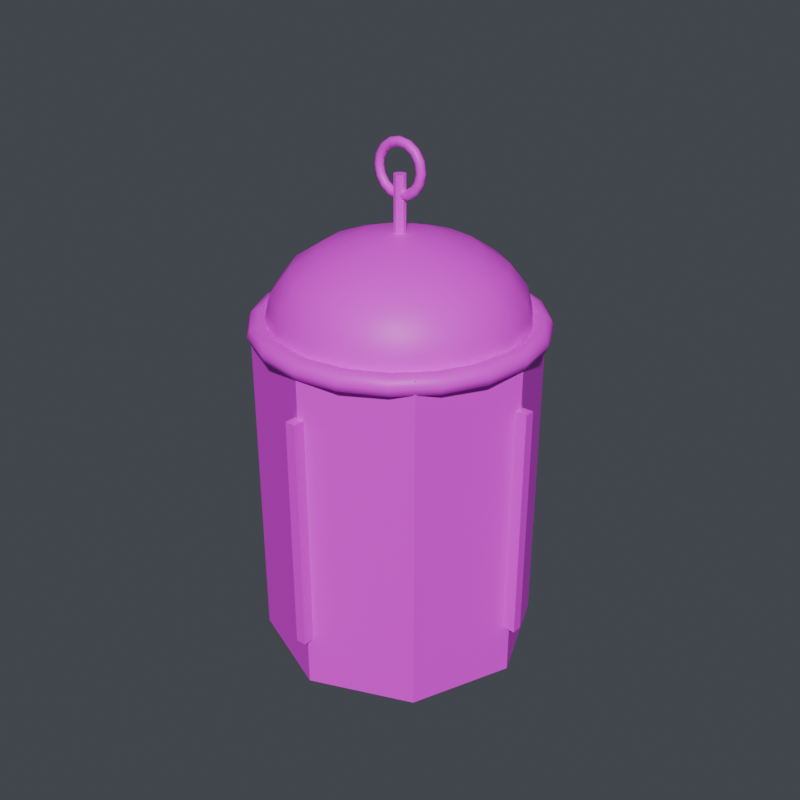 # Source: emp_grenade.blend  (saved by Blender 5.1.30; exported with 4.5.12 LTS)
import bpy
from mathutils import Matrix  # noqa: F401  (used for matrix-valued properties, if any)

bpy.ops.wm.read_factory_settings(use_empty=True)
scene = bpy.context.scene
scene.name = 'Scene'

# ---- collections
col_collection = bpy.data.collections.new('Collection'); scene.collection.children.link(col_collection)

# ---- images (referenced by path relative to the original .blend; pixels are not part of the script)
import os
ASSET_DIR = os.environ.get("B2B_ASSET_DIR", "")  # directory of the original .blend (textures are referenced by path, not embedded)
HERE = os.path.dirname(os.path.abspath(__file__))  # packed textures are extracted next to this script under _unpacked/

def load_image(name, relpath, width, height, colorspace="sRGB"):
    """Load a texture the original file referenced (path relative to the .blend, or extracted next to this script)."""
    p = next((c for c in (os.path.join(HERE, relpath), os.path.join(ASSET_DIR, relpath)) if relpath and os.path.exists(c)), "")
    if p:
        img = bpy.data.images.load(p, check_existing=True)
        img.name = name
    else:  # same state as the original file: an image datablock whose file is absent (Cycles renders it pink)
        img = bpy.data.images.new(name, width, height)
        img.source = "FILE"
        img.filepath = "//" + (relpath or name)
    img.colorspace_settings.name = colorspace
    return img
img_emp_body_color_png = load_image('emp_body_color.png', 'emp_body_color.png', 1024, 1024, 'sRGB')
img_emp_glow_color_png = load_image('emp_glow_color.png', 'emp_glow_color.png', 1024, 1024, 'sRGB')
img_grenade_pin_color_png = load_image('grenade_pin_color.png', 'grenade_pin_color.png', 1024, 1024, 'sRGB')

# ---- materials (node trees are filled in below, after node groups)
mat_emp_body = bpy.data.materials.new('Emp_Body')
mat_emp_glow = bpy.data.materials.new('Emp_Glow')
mat_grenade_pin = bpy.data.materials.new('Grenade_Pin')

# ---- material node trees
mat_emp_body.use_nodes = True; mat_emp_body.node_tree.nodes.clear()
_N = mat_emp_body.node_tree.nodes; _L = mat_emp_body.node_tree.links
n0 = _N.new('ShaderNodeBsdfPrincipled'); n0.name = 'Principled BSDF'; n0.location = (-200, 100)
n1 = _N.new('ShaderNodeOutputMaterial'); n1.name = 'Material Output'; n1.location = (200, 100)
n2 = _N.new('ShaderNodeTexImage'); n2.name = 'SBox_TextureColor'; n2.location = (-620, 260)
n2.label = 'S&Box Color Texture'
n2.image = img_emp_body_color_png
_L.new(n0.outputs[0], n1.inputs[0])
_L.new(n2.outputs[0], n0.inputs[0])
n1.is_active_output = True
mat_emp_glow.use_nodes = True; mat_emp_glow.node_tree.nodes.clear()
_N = mat_emp_glow.node_tree.nodes; _L = mat_emp_glow.node_tree.links
n0 = _N.new('ShaderNodeBsdfPrincipled'); n0.name = 'Principled BSDF'; n0.location = (-200, 100)
n1 = _N.new('ShaderNodeOutputMaterial'); n1.name = 'Material Output'; n1.location = (200, 100)
n2 = _N.new('ShaderNodeTexImage'); n2.name = 'SBox_TextureColor'; n2.location = (-620, 260)
n2.label = 'S&Box Color Texture'
n2.image = img_emp_glow_color_png
_L.new(n0.outputs[0], n1.inputs[0])
_L.new(n2.outputs[0], n0.inputs[0])
n1.is_active_output = True
mat_grenade_pin.use_nodes = True; mat_grenade_pin.node_tree.nodes.clear()
_N = mat_grenade_pin.node_tree.nodes; _L = mat_grenade_pin.node_tree.links
n0 = _N.new('ShaderNodeBsdfPrincipled'); n0.name = 'Principled BSDF'; n0.location = (-200, 100)
n1 = _N.new('ShaderNodeOutputMaterial'); n1.name = 'Material Output'; n1.location = (200, 100)
n2 = _N.new('ShaderNodeTexImage'); n2.name = 'SBox_TextureColor'; n2.location = (-620, 260)
n2.label = 'S&Box Color Texture'
n2.image = img_grenade_pin_color_png
_L.new(n0.outputs[0], n1.inputs[0])
_L.new(n2.outputs[0], n0.inputs[0])
n1.is_active_output = True

# ---- world
world_world = bpy.data.worlds.new('World'); scene.world = world_world
world_world.use_nodes = True; world_world.node_tree.nodes.clear()
_N = world_world.node_tree.nodes; _L = world_world.node_tree.links
n0 = _N.new('ShaderNodeOutputWorld'); n0.name = 'World Output'; n0.location = (200, 100)
n1 = _N.new('ShaderNodeBackground'); n1.name = 'Background'; n1.location = (-200, 100)
n1.inputs[0].default_value = (0.14, 0.15, 0.18, 1.0)
n1.inputs[1].default_value = 0.45
_L.new(n1.outputs[0], n0.inputs[0])
n0.is_active_output = True
world_world.color = (0.05088, 0.05088, 0.05088)
world_world.sun_shadow_jitter_overblur = 0.0

# ---- meshes
me_cylinder = bpy.data.meshes.new('Cylinder')
me_cylinder.from_pydata([(0.0, 1.05, -1.3), (0.0, 1.05, 1.3), (0.7425, 0.7425, -1.3), (0.7425, 0.7425, 1.3), (1.05, 0.0, -1.3), (1.05, 0.0, 1.3), (0.7425, -0.7425, -1.3), (0.7425, -0.7425, 1.3), (0.0, -1.05, -1.3), (0.0, -1.05, 1.3), (-0.7425, -0.7425, -1.3), (-0.7425, -0.7425, 1.3), (-1.05, 0.0, -1.3), (-1.05, 0.0, 1.3), (-0.7425, 0.7425, -1.3), (-0.7425, 0.7425, 1.3)], [], [(0, 1, 3, 2), (2, 3, 5, 4), (4, 5, 7, 6), (6, 7, 9, 8), (8, 9, 11, 10), (10, 11, 13, 12), (3, 1, 15, 13, 11, 9, 7, 5), (12, 13, 15, 14), (14, 15, 1, 0), (0, 2, 4, 6, 8, 10, 12, 14)])
_uv = me_cylinder.uv_layers.new(name='UVMap')
_uv.uv.foreach_set('vector', [1.0, 0.5, 1.0, 1.0, 0.875, 1.0, 0.875, 0.5, 0.875, 0.5, 0.875, 1.0, 0.75, 1.0, 0.75, 0.5, 0.75, 0.5, 0.75, 1.0, 0.625, 1.0, 0.625, 0.5, 0.625, 0.5, 0.625, 1.0, 0.5, 1.0, 0.5, 0.5, 0.5, 0.5, 0.5, 1.0, 0.375, 1.0, 0.375, 0.5, 0.375, 0.5, 0.375, 1.0, 0.25, 1.0, 0.25, 0.5, 0.4197, 0.4197, 0.25, 0.49, 0.08029, 0.4197, 0.01, 0.25, 0.08029, 0.08029, 0.25, 0.01, 0.4197, 0.08029, 0.49, 0.25, 0.25, 0.5, 0.25, 1.0, 0.125, 1.0, 0.125, 0.5, 0.125, 0.5, 0.125, 1.0, 0.0, 1.0, 0.0, 0.5, 0.75, 0.49, 0.9197, 0.4197, 0.99, 0.25, 0.9197, 0.08029, 0.75, 0.01, 0.5803, 0.08029, 0.51, 0.25, 0.5803, 0.4197])
me_cylinder.materials.append(mat_emp_body)
me_cylinder.update()
me_sphere = bpy.data.meshes.new('Sphere')
me_sphere.from_pydata([(0.0, 0.0, 0.6175), (0.0, 0.7686, 0.363), (0.0, 0.95, 0.0), (0.0, 0.7686, -0.363), (0.0, 0.2936, -0.5873), (0.0, 0.0, -0.6175), (0.1123, 0.2712, 0.5873), (0.2137, 0.5159, 0.4996), (0.2941, 0.7101, 0.363), (0.3458, 0.8347, 0.1908), (0.3635, 0.8777, 0.0), (0.3458, 0.8347, -0.1908), (0.2941, 0.7101, -0.363), (0.2137, 0.5159, -0.4996), (0.1123, 0.2712, -0.5873), (0.2076, 0.2076, 0.5873), (0.3948, 0.3948, 0.4996), (0.5435, 0.5435, 0.363), (0.6389, 0.6389, 0.1908), (0.6718, 0.6718, 0.0), (0.6389, 0.6389, -0.1908), (0.5435, 0.5435, -0.363), (0.3948, 0.3948, -0.4996), (0.2076, 0.2076, -0.5873), (0.2712, 0.1123, 0.5873), (0.5159, 0.2137, 0.4996), (0.7101, 0.2941, 0.363), (0.8347, 0.3458, 0.1908), (0.8777, 0.3635, 0.0), (0.8347, 0.3458, -0.1908), (0.7101, 0.2941, -0.363), (0.5159, 0.2137, -0.4996), (0.2712, 0.1123, -0.5873), (0.2936, -4.47e-08, 0.5873), (0.5584, -7.451e-08, 0.4996), (0.7686, -8.941e-08, 0.363), (0.9035, -2.98e-08, 0.1908), (0.95, -1.49e-07, 0.0), (0.9035, -2.98e-08, -0.1908), (0.7686, -8.941e-08, -0.363), (0.5584, -7.451e-08, -0.4996), (0.2936, -4.47e-08, -0.5873), (0.2712, -0.1123, 0.5873), (0.5159, -0.2137, 0.4996), (0.7101, -0.2941, 0.363), (0.8347, -0.3458, 0.1908), (0.8777, -0.3635, 0.0), (0.8347, -0.3458, -0.1908), (0.7101, -0.2941, -0.363), (0.5159, -0.2137, -0.4996), (0.2712, -0.1123, -0.5873), (0.2076, -0.2076, 0.5873), (0.3948, -0.3948, 0.4996), (0.5435, -0.5435, 0.363), (0.6389, -0.6389, 0.1908), (0.6718, -0.6718, 0.0), (0.6389, -0.6389, -0.1908), (0.5435, -0.5435, -0.363), (0.3948, -0.3948, -0.4996), (0.2076, -0.2076, -0.5873), (0.1123, -0.2712, 0.5873), (0.2137, -0.5159, 0.4996), (0.2941, -0.7101, 0.363), (0.3458, -0.8347, 0.1908), (0.3635, -0.8777, 0.0), (0.3458, -0.8347, -0.1908), (0.2941, -0.7101, -0.363), (0.2137, -0.5159, -0.4996), (0.1123, -0.2712, -0.5873), (-1.043e-07, -0.2936, 0.5873), (-1.043e-07, -0.5584, 0.4996), (-2.086e-07, -0.7686, 0.363), (-2.98e-08, -0.9035, 0.1908), (-2.682e-07, -0.95, 0.0), (-2.98e-08, -0.9035, -0.1908), (-2.086e-07, -0.7686, -0.363), (-1.043e-07, -0.5584, -0.4996), (-1.043e-07, -0.2936, -0.5873), (-0.1123, -0.2712, 0.5873), (-0.2137, -0.5159, 0.4996), (-0.2941, -0.7101, 0.363), (-0.3458, -0.8347, 0.1908), (-0.3635, -0.8777, 0.0), (-0.3458, -0.8347, -0.1908), (-0.2941, -0.7101, -0.363), (-0.2137, -0.5159, -0.4996), (-0.1123, -0.2712, -0.5873), (-0.2076, -0.2076, 0.5873), (-0.3948, -0.3948, 0.4996), (-0.5435, -0.5435, 0.363), (-0.6389, -0.6389, 0.1908), (-0.6718, -0.6718, 0.0), (-0.6389, -0.6389, -0.1908), (-0.5435, -0.5435, -0.363), (-0.3948, -0.3948, -0.4996), (-0.2076, -0.2076, -0.5873), (-0.2712, -0.1123, 0.5873), (-0.5159, -0.2137, 0.4996), (-0.7101, -0.2941, 0.363), (-0.8347, -0.3458, 0.1908), (-0.8777, -0.3635, 0.0), (-0.8347, -0.3458, -0.1908), (-0.7101, -0.2941, -0.363), (-0.5159, -0.2137, -0.4996), (-0.2712, -0.1123, -0.5873), (-0.2936, 1.49e-07, 0.5873), (-0.5584, 1.639e-07, 0.4996), (-0.7686, 2.682e-07, 0.363), (-0.9035, 2.98e-08, 0.1908), (-0.95, 3.874e-07, 0.0), (-0.9035, 2.98e-08, -0.1908), (-0.7686, 2.682e-07, -0.363), (-0.5584, 1.639e-07, -0.4996), (-0.2936, 1.49e-07, -0.5873), (-0.2712, 0.1123, 0.5873), (-0.5159, 0.2137, 0.4996), (-0.7101, 0.2941, 0.363), (-0.8347, 0.3458, 0.1908), (-0.8777, 0.3635, 0.0), (-0.8347, 0.3458, -0.1908), (-0.7101, 0.2941, -0.363), (-0.5159, 0.2137, -0.4996), (-0.2712, 0.1123, -0.5873), (-0.2076, 0.2076, 0.5873), (-0.3948, 0.3948, 0.4996), (-0.5435, 0.5435, 0.363), (-0.6389, 0.6389, 0.1908), (-0.6718, 0.6718, 0.0), (-0.6389, 0.6389, -0.1908), (-0.5435, 0.5435, -0.363), (-0.3948, 0.3948, -0.4996), (-0.2076, 0.2076, -0.5873), (-0.1123, 0.2712, 0.5873), (-0.2137, 0.5159, 0.4996), (-0.2941, 0.7101, 0.363), (-0.3458, 0.8347, 0.1908), (-0.3635, 0.8777, 0.0), (-0.3458, 0.8347, -0.1908), (-0.2941, 0.7101, -0.363), (-0.2137, 0.5159, -0.4996), (-0.1123, 0.2712, -0.5873), (2.086e-07, 0.2936, 0.5873), (2.235e-07, 0.5584, 0.4996), (2.98e-08, 0.9035, 0.1908), (2.98e-08, 0.9035, -0.1908), (2.235e-07, 0.5584, -0.4996)], [], [(142, 141, 6, 7), (4, 145, 13, 14), (144, 2, 10, 11), (1, 142, 7, 8), (5, 4, 14), (3, 144, 11, 12), (143, 1, 8, 9), (141, 0, 6), (145, 3, 12, 13), (2, 143, 9, 10), (7, 6, 15, 16), (14, 13, 22, 23), (11, 10, 19, 20), (8, 7, 16, 17), (5, 14, 23), (12, 11, 20, 21), (9, 8, 17, 18), (6, 0, 15), (13, 12, 21, 22), (10, 9, 18, 19), (19, 18, 27, 28), (16, 15, 24, 25), (23, 22, 31, 32), (20, 19, 28, 29), (17, 16, 25, 26), (5, 23, 32), (21, 20, 29, 30), (18, 17, 26, 27), (15, 0, 24), (22, 21, 30, 31), (24, 0, 33), (31, 30, 39, 40), (28, 27, 36, 37), (25, 24, 33, 34), (32, 31, 40, 41), (29, 28, 37, 38), (26, 25, 34, 35), (5, 32, 41), (30, 29, 38, 39), (27, 26, 35, 36), (39, 38, 47, 48), (36, 35, 44, 45), (33, 0, 42), (40, 39, 48, 49), (37, 36, 45, 46), (34, 33, 42, 43), (41, 40, 49, 50), (38, 37, 46, 47), (35, 34, 43, 44), (5, 41, 50), (44, 43, 52, 53), (5, 50, 59), (48, 47, 56, 57), (45, 44, 53, 54), (42, 0, 51), (49, 48, 57, 58), (46, 45, 54, 55), (43, 42, 51, 52), (50, 49, 58, 59), (47, 46, 55, 56), (56, 55, 64, 65), (53, 52, 61, 62), (5, 59, 68), (57, 56, 65, 66), (54, 53, 62, 63), (51, 0, 60), (58, 57, 66, 67), (55, 54, 63, 64), (52, 51, 60, 61), (59, 58, 67, 68), (61, 60, 69, 70), (68, 67, 76, 77), (65, 64, 73, 74), (62, 61, 70, 71), (5, 68, 77), (66, 65, 74, 75), (63, 62, 71, 72), (60, 0, 69), (67, 66, 75, 76), (64, 63, 72, 73), (76, 75, 84, 85), (73, 72, 81, 82), (70, 69, 78, 79), (77, 76, 85, 86), (74, 73, 82, 83), (71, 70, 79, 80), (5, 77, 86), (75, 74, 83, 84), (72, 71, 80, 81), (69, 0, 78), (81, 80, 89, 90), (78, 0, 87), (85, 84, 93, 94), (82, 81, 90, 91), (79, 78, 87, 88), (86, 85, 94, 95), (83, 82, 91, 92), (80, 79, 88, 89), (5, 86, 95), (84, 83, 92, 93), (93, 92, 101, 102), (90, 89, 98, 99), (87, 0, 96), (94, 93, 102, 103), (91, 90, 99, 100), (88, 87, 96, 97), (95, 94, 103, 104), (92, 91, 100, 101), (89, 88, 97, 98), (5, 95, 104), (98, 97, 106, 107), (5, 104, 113), (102, 101, 110, 111), (99, 98, 107, 108), (96, 0, 105), (103, 102, 111, 112), (100, 99, 108, 109), (97, 96, 105, 106), (104, 103, 112, 113), (101, 100, 109, 110), (113, 112, 121, 122), (110, 109, 118, 119), (107, 106, 115, 116), (5, 113, 122), (111, 110, 119, 120), (108, 107, 116, 117), (105, 0, 114), (112, 111, 120, 121), (109, 108, 117, 118), (106, 105, 114, 115), (118, 117, 126, 127), (115, 114, 123, 124), (122, 121, 130, 131), (119, 118, 127, 128), (116, 115, 124, 125), (5, 122, 131), (120, 119, 128, 129), (117, 116, 125, 126), (114, 0, 123), (121, 120, 129, 130), (123, 0, 132), (130, 129, 138, 139), (127, 126, 135, 136), (124, 123, 132, 133), (131, 130, 139, 140), (128, 127, 136, 137), (125, 124, 133, 134), (5, 131, 140), (129, 128, 137, 138), (126, 125, 134, 135), (135, 134, 1, 143), (132, 0, 141), (139, 138, 3, 145), (136, 135, 143, 2), (133, 132, 141, 142), (140, 139, 145, 4), (137, 136, 2, 144), (134, 133, 142, 1), (5, 140, 4), (138, 137, 144, 3)])
me_sphere.polygons.foreach_set('use_smooth', [True] * 160)
_uv = me_sphere.uv_layers.new(name='UVMap')
_uv.uv.foreach_set('vector', [0.75, 0.8, 0.75, 0.9, 0.6875, 0.9, 0.6875, 0.8, 0.75, 0.1, 0.75, 0.2, 0.6875, 0.2, 0.6875, 0.1, 0.75, 0.4, 0.75, 0.5, 0.6875, 0.5, 0.6875, 0.4, 0.75, 0.7, 0.75, 0.8, 0.6875, 0.8, 0.6875, 0.7, 0.7188, 0.0, 0.75, 0.1, 0.6875, 0.1, 0.75, 0.3, 0.75, 0.4, 0.6875, 0.4, 0.6875, 0.3, 0.75, 0.6, 0.75, 0.7, 0.6875, 0.7, 0.6875, 0.6, 0.75, 0.9, 0.7187, 1.0, 0.6875, 0.9, 0.75, 0.2, 0.75, 0.3, 0.6875, 0.3, 0.6875, 0.2, 0.75, 0.5, 0.75, 0.6, 0.6875, 0.6, 0.6875, 0.5, 0.6875, 0.8, 0.6875, 0.9, 0.625, 0.9, 0.625, 0.8, 0.6875, 0.1, 0.6875, 0.2, 0.625, 0.2, 0.625, 0.1, 0.6875, 0.4, 0.6875, 0.5, 0.625, 0.5, 0.625, 0.4, 0.6875, 0.7, 0.6875, 0.8, 0.625, 0.8, 0.625, 0.7, 0.6562, 0.0, 0.6875, 0.1, 0.625, 0.1, 0.6875, 0.3, 0.6875, 0.4, 0.625, 0.4, 0.625, 0.3, 0.6875, 0.6, 0.6875, 0.7, 0.625, 0.7, 0.625, 0.6, 0.6875, 0.9, 0.6562, 1.0, 0.625, 0.9, 0.6875, 0.2, 0.6875, 0.3, 0.625, 0.3, 0.625, 0.2, 0.6875, 0.5, 0.6875, 0.6, 0.625, 0.6, 0.625, 0.5, 0.625, 0.5, 0.625, 0.6, 0.5625, 0.6, 0.5625, 0.5, 0.625, 0.8, 0.625, 0.9, 0.5625, 0.9, 0.5625, 0.8, 0.625, 0.1, 0.625, 0.2, 0.5625, 0.2, 0.5625, 0.1, 0.625, 0.4, 0.625, 0.5, 0.5625, 0.5, 0.5625, 0.4, 0.625, 0.7, 0.625, 0.8, 0.5625, 0.8, 0.5625, 0.7, 0.5938, 0.0, 0.625, 0.1, 0.5625, 0.1, 0.625, 0.3, 0.625, 0.4, 0.5625, 0.4, 0.5625, 0.3, 0.625, 0.6, 0.625, 0.7, 0.5625, 0.7, 0.5625, 0.6, 0.625, 0.9, 0.5938, 1.0, 0.5625, 0.9, 0.625, 0.2, 0.625, 0.3, 0.5625, 0.3, 0.5625, 0.2, 0.5625, 0.9, 0.5312, 1.0, 0.5, 0.9, 0.5625, 0.2, 0.5625, 0.3, 0.5, 0.3, 0.5, 0.2, 0.5625, 0.5, 0.5625, 0.6, 0.5, 0.6, 0.5, 0.5, 0.5625, 0.8, 0.5625, 0.9, 0.5, 0.9, 0.5, 0.8, 0.5625, 0.1, 0.5625, 0.2, 0.5, 0.2, 0.5, 0.1, 0.5625, 0.4, 0.5625, 0.5, 0.5, 0.5, 0.5, 0.4, 0.5625, 0.7, 0.5625, 0.8, 0.5, 0.8, 0.5, 0.7, 0.5312, 0.0, 0.5625, 0.1, 0.5, 0.1, 0.5625, 0.3, 0.5625, 0.4, 0.5, 0.4, 0.5, 0.3, 0.5625, 0.6, 0.5625, 0.7, 0.5, 0.7, 0.5, 0.6, 0.5, 0.3, 0.5, 0.4, 0.4375, 0.4, 0.4375, 0.3, 0.5, 0.6, 0.5, 0.7, 0.4375, 0.7, 0.4375, 0.6, 0.5, 0.9, 0.4687, 1.0, 0.4375, 0.9, 0.5, 0.2, 0.5, 0.3, 0.4375, 0.3, 0.4375, 0.2, 0.5, 0.5, 0.5, 0.6, 0.4375, 0.6, 0.4375, 0.5, 0.5, 0.8, 0.5, 0.9, 0.4375, 0.9, 0.4375, 0.8, 0.5, 0.1, 0.5, 0.2, 0.4375, 0.2, 0.4375, 0.1, 0.5, 0.4, 0.5, 0.5, 0.4375, 0.5, 0.4375, 0.4, 0.5, 0.7, 0.5, 0.8, 0.4375, 0.8, 0.4375, 0.7, 0.4687, 0.0, 0.5, 0.1, 0.4375, 0.1, 0.4375, 0.7, 0.4375, 0.8, 0.375, 0.8, 0.375, 0.7, 0.4062, 0.0, 0.4375, 0.1, 0.375, 0.1, 0.4375, 0.3, 0.4375, 0.4, 0.375, 0.4, 0.375, 0.3, 0.4375, 0.6, 0.4375, 0.7, 0.375, 0.7, 0.375, 0.6, 0.4375, 0.9, 0.4062, 1.0, 0.375, 0.9, 0.4375, 0.2, 0.4375, 0.3, 0.375, 0.3, 0.375, 0.2, 0.4375, 0.5, 0.4375, 0.6, 0.375, 0.6, 0.375, 0.5, 0.4375, 0.8, 0.4375, 0.9, 0.375, 0.9, 0.375, 0.8, 0.4375, 0.1, 0.4375, 0.2, 0.375, 0.2, 0.375, 0.1, 0.4375, 0.4, 0.4375, 0.5, 0.375, 0.5, 0.375, 0.4, 0.375, 0.4, 0.375, 0.5, 0.3125, 0.5, 0.3125, 0.4, 0.375, 0.7, 0.375, 0.8, 0.3125, 0.8, 0.3125, 0.7, 0.3437, 0.0, 0.375, 0.1, 0.3125, 0.1, 0.375, 0.3, 0.375, 0.4, 0.3125, 0.4, 0.3125, 0.3, 0.375, 0.6, 0.375, 0.7, 0.3125, 0.7, 0.3125, 0.6, 0.375, 0.9, 0.3437, 1.0, 0.3125, 0.9, 0.375, 0.2, 0.375, 0.3, 0.3125, 0.3, 0.3125, 0.2, 0.375, 0.5, 0.375, 0.6, 0.3125, 0.6, 0.3125, 0.5, 0.375, 0.8, 0.375, 0.9, 0.3125, 0.9, 0.3125, 0.8, 0.375, 0.1, 0.375, 0.2, 0.3125, 0.2, 0.3125, 0.1, 0.3125, 0.8, 0.3125, 0.9, 0.25, 0.9, 0.25, 0.8, 0.3125, 0.1, 0.3125, 0.2, 0.25, 0.2, 0.25, 0.1, 0.3125, 0.4, 0.3125, 0.5, 0.25, 0.5, 0.25, 0.4, 0.3125, 0.7, 0.3125, 0.8, 0.25, 0.8, 0.25, 0.7, 0.2812, 0.0, 0.3125, 0.1, 0.25, 0.1, 0.3125, 0.3, 0.3125, 0.4, 0.25, 0.4, 0.25, 0.3, 0.3125, 0.6, 0.3125, 0.7, 0.25, 0.7, 0.25, 0.6, 0.3125, 0.9, 0.2812, 1.0, 0.25, 0.9, 0.3125, 0.2, 0.3125, 0.3, 0.25, 0.3, 0.25, 0.2, 0.3125, 0.5, 0.3125, 0.6, 0.25, 0.6, 0.25, 0.5, 0.25, 0.2, 0.25, 0.3, 0.1875, 0.3, 0.1875, 0.2, 0.25, 0.5, 0.25, 0.6, 0.1875, 0.6, 0.1875, 0.5, 0.25, 0.8, 0.25, 0.9, 0.1875, 0.9, 0.1875, 0.8, 0.25, 0.1, 0.25, 0.2, 0.1875, 0.2, 0.1875, 0.1, 0.25, 0.4, 0.25, 0.5, 0.1875, 0.5, 0.1875, 0.4, 0.25, 0.7, 0.25, 0.8, 0.1875, 0.8, 0.1875, 0.7, 0.2187, 0.0, 0.25, 0.1, 0.1875, 0.1, 0.25, 0.3, 0.25, 0.4, 0.1875, 0.4, 0.1875, 0.3, 0.25, 0.6, 0.25, 0.7, 0.1875, 0.7, 0.1875, 0.6, 0.25, 0.9, 0.2187, 1.0, 0.1875, 0.9, 0.1875, 0.6, 0.1875, 0.7, 0.125, 0.7, 0.125, 0.6, 0.1875, 0.9, 0.1562, 1.0, 0.125, 0.9, 0.1875, 0.2, 0.1875, 0.3, 0.125, 0.3, 0.125, 0.2, 0.1875, 0.5, 0.1875, 0.6, 0.125, 0.6, 0.125, 0.5, 0.1875, 0.8, 0.1875, 0.9, 0.125, 0.9, 0.125, 0.8, 0.1875, 0.1, 0.1875, 0.2, 0.125, 0.2, 0.125, 0.1, 0.1875, 0.4, 0.1875, 0.5, 0.125, 0.5, 0.125, 0.4, 0.1875, 0.7, 0.1875, 0.8, 0.125, 0.8, 0.125, 0.7, 0.1562, 0.0, 0.1875, 0.1, 0.125, 0.1, 0.1875, 0.3, 0.1875, 0.4, 0.125, 0.4, 0.125, 0.3, 0.125, 0.3, 0.125, 0.4, 0.0625, 0.4, 0.0625, 0.3, 0.125, 0.6, 0.125, 0.7, 0.0625, 0.7, 0.0625, 0.6, 0.125, 0.9, 0.09375, 1.0, 0.0625, 0.9, 0.125, 0.2, 0.125, 0.3, 0.0625, 0.3, 0.0625, 0.2, 0.125, 0.5, 0.125, 0.6, 0.0625, 0.6, 0.0625, 0.5, 0.125, 0.8, 0.125, 0.9, 0.0625, 0.9, 0.0625, 0.8, 0.125, 0.1, 0.125, 0.2, 0.0625, 0.2, 0.0625, 0.1, 0.125, 0.4, 0.125, 0.5, 0.0625, 0.5, 0.0625, 0.4, 0.125, 0.7, 0.125, 0.8, 0.0625, 0.8, 0.0625, 0.7, 0.09375, 0.0, 0.125, 0.1, 0.0625, 0.1, 0.0625, 0.7, 0.0625, 0.8, 0.0, 0.8, 0.0, 0.7, 0.03125, 0.0, 0.0625, 0.1, 0.0, 0.1, 0.0625, 0.3, 0.0625, 0.4, 0.0, 0.4, 0.0, 0.3, 0.0625, 0.6, 0.0625, 0.7, 0.0, 0.7, 0.0, 0.6, 0.0625, 0.9, 0.03125, 1.0, 0.0, 0.9, 0.0625, 0.2, 0.0625, 0.3, 0.0, 0.3, 0.0, 0.2, 0.0625, 0.5, 0.0625, 0.6, 0.0, 0.6, 0.0, 0.5, 0.0625, 0.8, 0.0625, 0.9, 0.0, 0.9, 0.0, 0.8, 0.0625, 0.1, 0.0625, 0.2, 0.0, 0.2, 0.0, 0.1, 0.0625, 0.4, 0.0625, 0.5, 0.0, 0.5, 0.0, 0.4, 1.0, 0.1, 1.0, 0.2, 0.9375, 0.2, 0.9375, 0.1, 1.0, 0.4, 1.0, 0.5, 0.9375, 0.5, 0.9375, 0.4, 1.0, 0.7, 1.0, 0.8, 0.9375, 0.8, 0.9375, 0.7, 0.9687, 0.0, 1.0, 0.1, 0.9375, 0.1, 1.0, 0.3, 1.0, 0.4, 0.9375, 0.4, 0.9375, 0.3, 1.0, 0.6, 1.0, 0.7, 0.9375, 0.7, 0.9375, 0.6, 1.0, 0.9, 0.9687, 1.0, 0.9375, 0.9, 1.0, 0.2, 1.0, 0.3, 0.9375, 0.3, 0.9375, 0.2, 1.0, 0.5, 1.0, 0.6, 0.9375, 0.6, 0.9375, 0.5, 1.0, 0.8, 1.0, 0.9, 0.9375, 0.9, 0.9375, 0.8, 0.9375, 0.5, 0.9375, 0.6, 0.875, 0.6, 0.875, 0.5, 0.9375, 0.8, 0.9375, 0.9, 0.875, 0.9, 0.875, 0.8, 0.9375, 0.1, 0.9375, 0.2, 0.875, 0.2, 0.875, 0.1, 0.9375, 0.4, 0.9375, 0.5, 0.875, 0.5, 0.875, 0.4, 0.9375, 0.7, 0.9375, 0.8, 0.875, 0.8, 0.875, 0.7, 0.9062, 0.0, 0.9375, 0.1, 0.875, 0.1, 0.9375, 0.3, 0.9375, 0.4, 0.875, 0.4, 0.875, 0.3, 0.9375, 0.6, 0.9375, 0.7, 0.875, 0.7, 0.875, 0.6, 0.9375, 0.9, 0.9062, 1.0, 0.875, 0.9, 0.9375, 0.2, 0.9375, 0.3, 0.875, 0.3, 0.875, 0.2, 0.875, 0.9, 0.8437, 1.0, 0.8125, 0.9, 0.875, 0.2, 0.875, 0.3, 0.8125, 0.3, 0.8125, 0.2, 0.875, 0.5, 0.875, 0.6, 0.8125, 0.6, 0.8125, 0.5, 0.875, 0.8, 0.875, 0.9, 0.8125, 0.9, 0.8125, 0.8, 0.875, 0.1, 0.875, 0.2, 0.8125, 0.2, 0.8125, 0.1, 0.875, 0.4, 0.875, 0.5, 0.8125, 0.5, 0.8125, 0.4, 0.875, 0.7, 0.875, 0.8, 0.8125, 0.8, 0.8125, 0.7, 0.8437, 0.0, 0.875, 0.1, 0.8125, 0.1, 0.875, 0.3, 0.875, 0.4, 0.8125, 0.4, 0.8125, 0.3, 0.875, 0.6, 0.875, 0.7, 0.8125, 0.7, 0.8125, 0.6, 0.8125, 0.6, 0.8125, 0.7, 0.75, 0.7, 0.75, 0.6, 0.8125, 0.9, 0.7812, 1.0, 0.75, 0.9, 0.8125, 0.2, 0.8125, 0.3, 0.75, 0.3, 0.75, 0.2, 0.8125, 0.5, 0.8125, 0.6, 0.75, 0.6, 0.75, 0.5, 0.8125, 0.8, 0.8125, 0.9, 0.75, 0.9, 0.75, 0.8, 0.8125, 0.1, 0.8125, 0.2, 0.75, 0.2, 0.75, 0.1, 0.8125, 0.4, 0.8125, 0.5, 0.75, 0.5, 0.75, 0.4, 0.8125, 0.7, 0.8125, 0.8, 0.75, 0.8, 0.75, 0.7, 0.7812, 0.0, 0.8125, 0.1, 0.75, 0.1, 0.8125, 0.3, 0.8125, 0.4, 0.75, 0.4, 0.75, 0.3])
me_sphere.materials.append(mat_emp_body)
me_sphere.update()
me_torus = bpy.data.meshes.new('Torus')
me_torus.from_pydata([(1.08, 0.0, 0.0), (1.057, 0.0, 0.05657), (1.0, 0.0, 0.08), (0.9434, 0.0, 0.05657), (0.92, 0.0, 9.797e-18), (0.9434, 0.0, -0.05657), (1.0, 0.0, -0.08), (1.057, 0.0, -0.05657), (1.027, 0.3337, 0.0), (1.005, 0.3265, 0.05657), (0.9511, 0.309, 0.08), (0.8973, 0.2915, 0.05657), (0.875, 0.2843, 9.797e-18), (0.8973, 0.2915, -0.05657), (0.9511, 0.309, -0.08), (1.005, 0.3265, -0.05657), (0.8737, 0.6348, 0.0), (0.8548, 0.621, 0.05657), (0.809, 0.5878, 0.08), (0.7633, 0.5545, 0.05657), (0.7443, 0.5408, 9.797e-18), (0.7633, 0.5545, -0.05657), (0.809, 0.5878, -0.08), (0.8548, 0.621, -0.05657), (0.6348, 0.8737, 0.0), (0.621, 0.8548, 0.05657), (0.5878, 0.809, 0.08), (0.5545, 0.7633, 0.05657), (0.5408, 0.7443, 9.797e-18), (0.5545, 0.7633, -0.05657), (0.5878, 0.809, -0.08), (0.621, 0.8548, -0.05657), (0.3337, 1.027, 0.0), (0.3265, 1.005, 0.05657), (0.309, 0.9511, 0.08), (0.2915, 0.8973, 0.05657), (0.2843, 0.875, 9.797e-18), (0.2915, 0.8973, -0.05657), (0.309, 0.9511, -0.08), (0.3265, 1.005, -0.05657), (8.154e-08, 1.08, 0.0), (7.977e-08, 1.057, 0.05657), (7.55e-08, 1.0, 0.08), (7.123e-08, 0.9434, 0.05657), (6.946e-08, 0.92, 9.797e-18), (7.123e-08, 0.9434, -0.05657), (7.55e-08, 1.0, -0.08), (7.977e-08, 1.057, -0.05657), (-0.3337, 1.027, 0.0), (-0.3265, 1.005, 0.05657), (-0.309, 0.9511, 0.08), (-0.2915, 0.8973, 0.05657), (-0.2843, 0.875, 9.797e-18), (-0.2915, 0.8973, -0.05657), (-0.309, 0.9511, -0.08), (-0.3265, 1.005, -0.05657), (-0.6348, 0.8737, 0.0), (-0.621, 0.8548, 0.05657), (-0.5878, 0.809, 0.08), (-0.5545, 0.7633, 0.05657), (-0.5408, 0.7443, 9.797e-18), (-0.5545, 0.7633, -0.05657), (-0.5878, 0.809, -0.08), (-0.621, 0.8548, -0.05657), (-0.8737, 0.6348, 0.0), (-0.8548, 0.621, 0.05657), (-0.809, 0.5878, 0.08), (-0.7633, 0.5545, 0.05657), (-0.7443, 0.5408, 9.797e-18), (-0.7633, 0.5545, -0.05657), (-0.809, 0.5878, -0.08), (-0.8548, 0.621, -0.05657), (-1.027, 0.3337, 0.0), (-1.005, 0.3265, 0.05657), (-0.9511, 0.309, 0.08), (-0.8973, 0.2915, 0.05657), (-0.875, 0.2843, 9.797e-18), (-0.8973, 0.2915, -0.05657), (-0.9511, 0.309, -0.08), (-1.005, 0.3265, -0.05657), (-1.08, 9.442e-08, 0.0), (-1.057, 9.237e-08, 0.05657), (-1.0, 8.742e-08, 0.08), (-0.9434, 8.248e-08, 0.05657), (-0.92, 8.043e-08, 9.797e-18), (-0.9434, 8.248e-08, -0.05657), (-1.0, 8.742e-08, -0.08), (-1.057, 9.237e-08, -0.05657), (-1.027, -0.3337, 0.0), (-1.005, -0.3265, 0.05657), (-0.9511, -0.309, 0.08), (-0.8973, -0.2915, 0.05657), (-0.875, -0.2843, 9.797e-18), (-0.8973, -0.2915, -0.05657), (-0.9511, -0.309, -0.08), (-1.005, -0.3265, -0.05657), (-0.8737, -0.6348, 0.0), (-0.8548, -0.621, 0.05657), (-0.809, -0.5878, 0.08), (-0.7633, -0.5545, 0.05657), (-0.7443, -0.5408, 9.797e-18), (-0.7633, -0.5545, -0.05657), (-0.809, -0.5878, -0.08), (-0.8548, -0.621, -0.05657), (-0.6348, -0.8737, 0.0), (-0.621, -0.8548, 0.05657), (-0.5878, -0.809, 0.08), (-0.5545, -0.7633, 0.05657), (-0.5408, -0.7443, 9.797e-18), (-0.5545, -0.7633, -0.05657), (-0.5878, -0.809, -0.08), (-0.621, -0.8548, -0.05657), (-0.3337, -1.027, 0.0), (-0.3265, -1.005, 0.05657), (-0.309, -0.9511, 0.08), (-0.2915, -0.8973, 0.05657), (-0.2843, -0.875, 9.797e-18), (-0.2915, -0.8973, -0.05657), (-0.309, -0.9511, -0.08), (-0.3265, -1.005, -0.05657), (8.154e-08, -1.08, 0.0), (7.977e-08, -1.057, 0.05657), (7.55e-08, -1.0, 0.08), (7.123e-08, -0.9434, 0.05657), (6.946e-08, -0.92, 9.797e-18), (7.123e-08, -0.9434, -0.05657), (7.55e-08, -1.0, -0.08), (7.977e-08, -1.057, -0.05657), (0.3337, -1.027, 0.0), (0.3265, -1.005, 0.05657), (0.309, -0.9511, 0.08), (0.2915, -0.8973, 0.05657), (0.2843, -0.875, 9.797e-18), (0.2915, -0.8973, -0.05657), (0.309, -0.9511, -0.08), (0.3265, -1.005, -0.05657), (0.6348, -0.8737, 0.0), (0.621, -0.8548, 0.05657), (0.5878, -0.809, 0.08), (0.5545, -0.7633, 0.05657), (0.5408, -0.7443, 9.797e-18), (0.5545, -0.7633, -0.05657), (0.5878, -0.809, -0.08), (0.621, -0.8548, -0.05657), (0.8737, -0.6348, 0.0), (0.8548, -0.621, 0.05657), (0.809, -0.5878, 0.08), (0.7633, -0.5545, 0.05657), (0.7443, -0.5408, 9.797e-18), (0.7633, -0.5545, -0.05657), (0.809, -0.5878, -0.08), (0.8548, -0.621, -0.05657), (1.027, -0.3337, 0.0), (1.005, -0.3265, 0.05657), (0.9511, -0.309, 0.08), (0.8973, -0.2915, 0.05657), (0.875, -0.2843, 9.797e-18), (0.8973, -0.2915, -0.05657), (0.9511, -0.309, -0.08), (1.005, -0.3265, -0.05657)], [], [(0, 8, 9, 1), (1, 9, 10, 2), (2, 10, 11, 3), (3, 11, 12, 4), (4, 12, 13, 5), (5, 13, 14, 6), (6, 14, 15, 7), (7, 15, 8, 0), (8, 16, 17, 9), (9, 17, 18, 10), (10, 18, 19, 11), (11, 19, 20, 12), (12, 20, 21, 13), (13, 21, 22, 14), (14, 22, 23, 15), (15, 23, 16, 8), (16, 24, 25, 17), (17, 25, 26, 18), (18, 26, 27, 19), (19, 27, 28, 20), (20, 28, 29, 21), (21, 29, 30, 22), (22, 30, 31, 23), (23, 31, 24, 16), (24, 32, 33, 25), (25, 33, 34, 26), (26, 34, 35, 27), (27, 35, 36, 28), (28, 36, 37, 29), (29, 37, 38, 30), (30, 38, 39, 31), (31, 39, 32, 24), (32, 40, 41, 33), (33, 41, 42, 34), (34, 42, 43, 35), (35, 43, 44, 36), (36, 44, 45, 37), (37, 45, 46, 38), (38, 46, 47, 39), (39, 47, 40, 32), (40, 48, 49, 41), (41, 49, 50, 42), (42, 50, 51, 43), (43, 51, 52, 44), (44, 52, 53, 45), (45, 53, 54, 46), (46, 54, 55, 47), (47, 55, 48, 40), (48, 56, 57, 49), (49, 57, 58, 50), (50, 58, 59, 51), (51, 59, 60, 52), (52, 60, 61, 53), (53, 61, 62, 54), (54, 62, 63, 55), (55, 63, 56, 48), (56, 64, 65, 57), (57, 65, 66, 58), (58, 66, 67, 59), (59, 67, 68, 60), (60, 68, 69, 61), (61, 69, 70, 62), (62, 70, 71, 63), (63, 71, 64, 56), (64, 72, 73, 65), (65, 73, 74, 66), (66, 74, 75, 67), (67, 75, 76, 68), (68, 76, 77, 69), (69, 77, 78, 70), (70, 78, 79, 71), (71, 79, 72, 64), (72, 80, 81, 73), (73, 81, 82, 74), (74, 82, 83, 75), (75, 83, 84, 76), (76, 84, 85, 77), (77, 85, 86, 78), (78, 86, 87, 79), (79, 87, 80, 72), (80, 88, 89, 81), (81, 89, 90, 82), (82, 90, 91, 83), (83, 91, 92, 84), (84, 92, 93, 85), (85, 93, 94, 86), (86, 94, 95, 87), (87, 95, 88, 80), (88, 96, 97, 89), (89, 97, 98, 90), (90, 98, 99, 91), (91, 99, 100, 92), (92, 100, 101, 93), (93, 101, 102, 94), (94, 102, 103, 95), (95, 103, 96, 88), (96, 104, 105, 97), (97, 105, 106, 98), (98, 106, 107, 99), (99, 107, 108, 100), (100, 108, 109, 101), (101, 109, 110, 102), (102, 110, 111, 103), (103, 111, 104, 96), (104, 112, 113, 105), (105, 113, 114, 106), (106, 114, 115, 107), (107, 115, 116, 108), (108, 116, 117, 109), (109, 117, 118, 110), (110, 118, 119, 111), (111, 119, 112, 104), (112, 120, 121, 113), (113, 121, 122, 114), (114, 122, 123, 115), (115, 123, 124, 116), (116, 124, 125, 117), (117, 125, 126, 118), (118, 126, 127, 119), (119, 127, 120, 112), (120, 128, 129, 121), (121, 129, 130, 122), (122, 130, 131, 123), (123, 131, 132, 124), (124, 132, 133, 125), (125, 133, 134, 126), (126, 134, 135, 127), (127, 135, 128, 120), (128, 136, 137, 129), (129, 137, 138, 130), (130, 138, 139, 131), (131, 139, 140, 132), (132, 140, 141, 133), (133, 141, 142, 134), (134, 142, 143, 135), (135, 143, 136, 128), (136, 144, 145, 137), (137, 145, 146, 138), (138, 146, 147, 139), (139, 147, 148, 140), (140, 148, 149, 141), (141, 149, 150, 142), (142, 150, 151, 143), (143, 151, 144, 136), (144, 152, 153, 145), (145, 153, 154, 146), (146, 154, 155, 147), (147, 155, 156, 148), (148, 156, 157, 149), (149, 157, 158, 150), (150, 158, 159, 151), (151, 159, 152, 144), (152, 0, 1, 153), (153, 1, 2, 154), (154, 2, 3, 155), (155, 3, 4, 156), (156, 4, 5, 157), (157, 5, 6, 158), (158, 6, 7, 159), (159, 7, 0, 152)])
me_torus.polygons.foreach_set('use_smooth', [True] * 160)
_uv = me_torus.uv_layers.new(name='UVMap')
_uv.uv.foreach_set('vector', [0.55, 0.5, 0.6, 0.5, 0.6, 0.625, 0.55, 0.625, 0.55, 0.625, 0.6, 0.625, 0.6, 0.75, 0.55, 0.75, 0.55, 0.75, 0.6, 0.75, 0.6, 0.875, 0.55, 0.875, 0.55, 0.875, 0.6, 0.875, 0.6, 1.0, 0.55, 1.0, 0.55, 0.0, 0.6, 0.0, 0.6, 0.125, 0.55, 0.125, 0.55, 0.125, 0.6, 0.125, 0.6, 0.25, 0.55, 0.25, 0.55, 0.25, 0.6, 0.25, 0.6, 0.375, 0.55, 0.375, 0.55, 0.375, 0.6, 0.375, 0.6, 0.5, 0.55, 0.5, 0.6, 0.5, 0.65, 0.5, 0.65, 0.625, 0.6, 0.625, 0.6, 0.625, 0.65, 0.625, 0.65, 0.75, 0.6, 0.75, 0.6, 0.75, 0.65, 0.75, 0.65, 0.875, 0.6, 0.875, 0.6, 0.875, 0.65, 0.875, 0.65, 1.0, 0.6, 1.0, 0.6, 0.0, 0.65, 0.0, 0.65, 0.125, 0.6, 0.125, 0.6, 0.125, 0.65, 0.125, 0.65, 0.25, 0.6, 0.25, 0.6, 0.25, 0.65, 0.25, 0.65, 0.375, 0.6, 0.375, 0.6, 0.375, 0.65, 0.375, 0.65, 0.5, 0.6, 0.5, 0.65, 0.5, 0.7, 0.5, 0.7, 0.625, 0.65, 0.625, 0.65, 0.625, 0.7, 0.625, 0.7, 0.75, 0.65, 0.75, 0.65, 0.75, 0.7, 0.75, 0.7, 0.875, 0.65, 0.875, 0.65, 0.875, 0.7, 0.875, 0.7, 1.0, 0.65, 1.0, 0.65, 0.0, 0.7, 0.0, 0.7, 0.125, 0.65, 0.125, 0.65, 0.125, 0.7, 0.125, 0.7, 0.25, 0.65, 0.25, 0.65, 0.25, 0.7, 0.25, 0.7, 0.375, 0.65, 0.375, 0.65, 0.375, 0.7, 0.375, 0.7, 0.5, 0.65, 0.5, 0.7, 0.5, 0.75, 0.5, 0.75, 0.625, 0.7, 0.625, 0.7, 0.625, 0.75, 0.625, 0.75, 0.75, 0.7, 0.75, 0.7, 0.75, 0.75, 0.75, 0.75, 0.875, 0.7, 0.875, 0.7, 0.875, 0.75, 0.875, 0.75, 1.0, 0.7, 1.0, 0.7, 0.0, 0.75, 0.0, 0.75, 0.125, 0.7, 0.125, 0.7, 0.125, 0.75, 0.125, 0.75, 0.25, 0.7, 0.25, 0.7, 0.25, 0.75, 0.25, 0.75, 0.375, 0.7, 0.375, 0.7, 0.375, 0.75, 0.375, 0.75, 0.5, 0.7, 0.5, 0.75, 0.5, 0.8, 0.5, 0.8, 0.625, 0.75, 0.625, 0.75, 0.625, 0.8, 0.625, 0.8, 0.75, 0.75, 0.75, 0.75, 0.75, 0.8, 0.75, 0.8, 0.875, 0.75, 0.875, 0.75, 0.875, 0.8, 0.875, 0.8, 1.0, 0.75, 1.0, 0.75, 0.0, 0.8, 0.0, 0.8, 0.125, 0.75, 0.125, 0.75, 0.125, 0.8, 0.125, 0.8, 0.25, 0.75, 0.25, 0.75, 0.25, 0.8, 0.25, 0.8, 0.375, 0.75, 0.375, 0.75, 0.375, 0.8, 0.375, 0.8, 0.5, 0.75, 0.5, 0.8, 0.5, 0.85, 0.5, 0.85, 0.625, 0.8, 0.625, 0.8, 0.625, 0.85, 0.625, 0.85, 0.75, 0.8, 0.75, 0.8, 0.75, 0.85, 0.75, 0.85, 0.875, 0.8, 0.875, 0.8, 0.875, 0.85, 0.875, 0.85, 1.0, 0.8, 1.0, 0.8, 0.0, 0.85, 0.0, 0.85, 0.125, 0.8, 0.125, 0.8, 0.125, 0.85, 0.125, 0.85, 0.25, 0.8, 0.25, 0.8, 0.25, 0.85, 0.25, 0.85, 0.375, 0.8, 0.375, 0.8, 0.375, 0.85, 0.375, 0.85, 0.5, 0.8, 0.5, 0.85, 0.5, 0.9, 0.5, 0.9, 0.625, 0.85, 0.625, 0.85, 0.625, 0.9, 0.625, 0.9, 0.75, 0.85, 0.75, 0.85, 0.75, 0.9, 0.75, 0.9, 0.875, 0.85, 0.875, 0.85, 0.875, 0.9, 0.875, 0.9, 1.0, 0.85, 1.0, 0.85, 0.0, 0.9, 0.0, 0.9, 0.125, 0.85, 0.125, 0.85, 0.125, 0.9, 0.125, 0.9, 0.25, 0.85, 0.25, 0.85, 0.25, 0.9, 0.25, 0.9, 0.375, 0.85, 0.375, 0.85, 0.375, 0.9, 0.375, 0.9, 0.5, 0.85, 0.5, 0.9, 0.5, 0.95, 0.5, 0.95, 0.625, 0.9, 0.625, 0.9, 0.625, 0.95, 0.625, 0.95, 0.75, 0.9, 0.75, 0.9, 0.75, 0.95, 0.75, 0.95, 0.875, 0.9, 0.875, 0.9, 0.875, 0.95, 0.875, 0.95, 1.0, 0.9, 1.0, 0.9, 0.0, 0.95, 0.0, 0.95, 0.125, 0.9, 0.125, 0.9, 0.125, 0.95, 0.125, 0.95, 0.25, 0.9, 0.25, 0.9, 0.25, 0.95, 0.25, 0.95, 0.375, 0.9, 0.375, 0.9, 0.375, 0.95, 0.375, 0.95, 0.5, 0.9, 0.5, 0.95, 0.5, 1.0, 0.5, 1.0, 0.625, 0.95, 0.625, 0.95, 0.625, 1.0, 0.625, 1.0, 0.75, 0.95, 0.75, 0.95, 0.75, 1.0, 0.75, 1.0, 0.875, 0.95, 0.875, 0.95, 0.875, 1.0, 0.875, 1.0, 1.0, 0.95, 1.0, 0.95, 0.0, 1.0, 0.0, 1.0, 0.125, 0.95, 0.125, 0.95, 0.125, 1.0, 0.125, 1.0, 0.25, 0.95, 0.25, 0.95, 0.25, 1.0, 0.25, 1.0, 0.375, 0.95, 0.375, 0.95, 0.375, 1.0, 0.375, 1.0, 0.5, 0.95, 0.5, 2.22e-16, 0.5, 0.05, 0.5, 0.05, 0.625, 2.22e-16, 0.625, 2.22e-16, 0.625, 0.05, 0.625, 0.05, 0.75, 2.22e-16, 0.75, 2.22e-16, 0.75, 0.05, 0.75, 0.05, 0.875, 2.22e-16, 0.875, 2.22e-16, 0.875, 0.05, 0.875, 0.05, 1.0, 2.22e-16, 1.0, 2.22e-16, 0.0, 0.05, 0.0, 0.05, 0.125, 2.22e-16, 0.125, 2.22e-16, 0.125, 0.05, 0.125, 0.05, 0.25, 2.22e-16, 0.25, 2.22e-16, 0.25, 0.05, 0.25, 0.05, 0.375, 2.22e-16, 0.375, 2.22e-16, 0.375, 0.05, 0.375, 0.05, 0.5, 2.22e-16, 0.5, 0.05, 0.5, 0.1, 0.5, 0.1, 0.625, 0.05, 0.625, 0.05, 0.625, 0.1, 0.625, 0.1, 0.75, 0.05, 0.75, 0.05, 0.75, 0.1, 0.75, 0.1, 0.875, 0.05, 0.875, 0.05, 0.875, 0.1, 0.875, 0.1, 1.0, 0.05, 1.0, 0.05, 0.0, 0.1, 0.0, 0.1, 0.125, 0.05, 0.125, 0.05, 0.125, 0.1, 0.125, 0.1, 0.25, 0.05, 0.25, 0.05, 0.25, 0.1, 0.25, 0.1, 0.375, 0.05, 0.375, 0.05, 0.375, 0.1, 0.375, 0.1, 0.5, 0.05, 0.5, 0.1, 0.5, 0.15, 0.5, 0.15, 0.625, 0.1, 0.625, 0.1, 0.625, 0.15, 0.625, 0.15, 0.75, 0.1, 0.75, 0.1, 0.75, 0.15, 0.75, 0.15, 0.875, 0.1, 0.875, 0.1, 0.875, 0.15, 0.875, 0.15, 1.0, 0.1, 1.0, 0.1, 0.0, 0.15, 0.0, 0.15, 0.125, 0.1, 0.125, 0.1, 0.125, 0.15, 0.125, 0.15, 0.25, 0.1, 0.25, 0.1, 0.25, 0.15, 0.25, 0.15, 0.375, 0.1, 0.375, 0.1, 0.375, 0.15, 0.375, 0.15, 0.5, 0.1, 0.5, 0.15, 0.5, 0.2, 0.5, 0.2, 0.625, 0.15, 0.625, 0.15, 0.625, 0.2, 0.625, 0.2, 0.75, 0.15, 0.75, 0.15, 0.75, 0.2, 0.75, 0.2, 0.875, 0.15, 0.875, 0.15, 0.875, 0.2, 0.875, 0.2, 1.0, 0.15, 1.0, 0.15, 0.0, 0.2, 0.0, 0.2, 0.125, 0.15, 0.125, 0.15, 0.125, 0.2, 0.125, 0.2, 0.25, 0.15, 0.25, 0.15, 0.25, 0.2, 0.25, 0.2, 0.375, 0.15, 0.375, 0.15, 0.375, 0.2, 0.375, 0.2, 0.5, 0.15, 0.5, 0.2, 0.5, 0.25, 0.5, 0.25, 0.625, 0.2, 0.625, 0.2, 0.625, 0.25, 0.625, 0.25, 0.75, 0.2, 0.75, 0.2, 0.75, 0.25, 0.75, 0.25, 0.875, 0.2, 0.875, 0.2, 0.875, 0.25, 0.875, 0.25, 1.0, 0.2, 1.0, 0.2, 0.0, 0.25, 0.0, 0.25, 0.125, 0.2, 0.125, 0.2, 0.125, 0.25, 0.125, 0.25, 0.25, 0.2, 0.25, 0.2, 0.25, 0.25, 0.25, 0.25, 0.375, 0.2, 0.375, 0.2, 0.375, 0.25, 0.375, 0.25, 0.5, 0.2, 0.5, 0.25, 0.5, 0.3, 0.5, 0.3, 0.625, 0.25, 0.625, 0.25, 0.625, 0.3, 0.625, 0.3, 0.75, 0.25, 0.75, 0.25, 0.75, 0.3, 0.75, 0.3, 0.875, 0.25, 0.875, 0.25, 0.875, 0.3, 0.875, 0.3, 1.0, 0.25, 1.0, 0.25, 0.0, 0.3, 0.0, 0.3, 0.125, 0.25, 0.125, 0.25, 0.125, 0.3, 0.125, 0.3, 0.25, 0.25, 0.25, 0.25, 0.25, 0.3, 0.25, 0.3, 0.375, 0.25, 0.375, 0.25, 0.375, 0.3, 0.375, 0.3, 0.5, 0.25, 0.5, 0.3, 0.5, 0.35, 0.5, 0.35, 0.625, 0.3, 0.625, 0.3, 0.625, 0.35, 0.625, 0.35, 0.75, 0.3, 0.75, 0.3, 0.75, 0.35, 0.75, 0.35, 0.875, 0.3, 0.875, 0.3, 0.875, 0.35, 0.875, 0.35, 1.0, 0.3, 1.0, 0.3, 0.0, 0.35, 0.0, 0.35, 0.125, 0.3, 0.125, 0.3, 0.125, 0.35, 0.125, 0.35, 0.25, 0.3, 0.25, 0.3, 0.25, 0.35, 0.25, 0.35, 0.375, 0.3, 0.375, 0.3, 0.375, 0.35, 0.375, 0.35, 0.5, 0.3, 0.5, 0.35, 0.5, 0.4, 0.5, 0.4, 0.625, 0.35, 0.625, 0.35, 0.625, 0.4, 0.625, 0.4, 0.75, 0.35, 0.75, 0.35, 0.75, 0.4, 0.75, 0.4, 0.875, 0.35, 0.875, 0.35, 0.875, 0.4, 0.875, 0.4, 1.0, 0.35, 1.0, 0.35, 0.0, 0.4, 0.0, 0.4, 0.125, 0.35, 0.125, 0.35, 0.125, 0.4, 0.125, 0.4, 0.25, 0.35, 0.25, 0.35, 0.25, 0.4, 0.25, 0.4, 0.375, 0.35, 0.375, 0.35, 0.375, 0.4, 0.375, 0.4, 0.5, 0.35, 0.5, 0.4, 0.5, 0.45, 0.5, 0.45, 0.625, 0.4, 0.625, 0.4, 0.625, 0.45, 0.625, 0.45, 0.75, 0.4, 0.75, 0.4, 0.75, 0.45, 0.75, 0.45, 0.875, 0.4, 0.875, 0.4, 0.875, 0.45, 0.875, 0.45, 1.0, 0.4, 1.0, 0.4, 0.0, 0.45, 0.0, 0.45, 0.125, 0.4, 0.125, 0.4, 0.125, 0.45, 0.125, 0.45, 0.25, 0.4, 0.25, 0.4, 0.25, 0.45, 0.25, 0.45, 0.375, 0.4, 0.375, 0.4, 0.375, 0.45, 0.375, 0.45, 0.5, 0.4, 0.5, 0.45, 0.5, 0.5, 0.5, 0.5, 0.625, 0.45, 0.625, 0.45, 0.625, 0.5, 0.625, 0.5, 0.75, 0.45, 0.75, 0.45, 0.75, 0.5, 0.75, 0.5, 0.875, 0.45, 0.875, 0.45, 0.875, 0.5, 0.875, 0.5, 1.0, 0.45, 1.0, 0.45, 0.0, 0.5, 0.0, 0.5, 0.125, 0.45, 0.125, 0.45, 0.125, 0.5, 0.125, 0.5, 0.25, 0.45, 0.25, 0.45, 0.25, 0.5, 0.25, 0.5, 0.375, 0.45, 0.375, 0.45, 0.375, 0.5, 0.375, 0.5, 0.5, 0.45, 0.5, 0.5, 0.5, 0.55, 0.5, 0.55, 0.625, 0.5, 0.625, 0.5, 0.625, 0.55, 0.625, 0.55, 0.75, 0.5, 0.75, 0.5, 0.75, 0.55, 0.75, 0.55, 0.875, 0.5, 0.875, 0.5, 0.875, 0.55, 0.875, 0.55, 1.0, 0.5, 1.0, 0.5, 0.0, 0.55, 0.0, 0.55, 0.125, 0.5, 0.125, 0.5, 0.125, 0.55, 0.125, 0.55, 0.25, 0.5, 0.25, 0.5, 0.25, 0.55, 0.25, 0.55, 0.375, 0.5, 0.375, 0.5, 0.375, 0.55, 0.375, 0.55, 0.5, 0.5, 0.5])
me_torus.materials.append(mat_emp_glow)
me_torus.update()
me_cube = bpy.data.meshes.new('Cube')
me_cube.from_pydata([(-0.1, -0.04, -0.9), (-0.1, -0.04, 0.9), (-0.1, 0.04, -0.9), (-0.1, 0.04, 0.9), (0.1, -0.04, -0.9), (0.1, -0.04, 0.9), (0.1, 0.04, -0.9), (0.1, 0.04, 0.9)], [], [(0, 1, 3, 2), (2, 3, 7, 6), (6, 7, 5, 4), (4, 5, 1, 0), (2, 6, 4, 0), (7, 3, 1, 5)])
_uv = me_cube.uv_layers.new(name='UVMap')
_uv.uv.foreach_set('vector', [0.375, 0.0, 0.625, 0.0, 0.625, 0.25, 0.375, 0.25, 0.375, 0.25, 0.625, 0.25, 0.625, 0.5, 0.375, 0.5, 0.375, 0.5, 0.625, 0.5, 0.625, 0.75, 0.375, 0.75, 0.375, 0.75, 0.625, 0.75, 0.625, 1.0, 0.375, 1.0, 0.125, 0.5, 0.375, 0.5, 0.375, 0.75, 0.125, 0.75, 0.625, 0.5, 0.875, 0.5, 0.875, 0.75, 0.625, 0.75])
me_cube.materials.append(mat_emp_glow)
me_cube.update()
me_cube_001 = bpy.data.meshes.new('Cube.001')
me_cube_001.from_pydata([(0.04, -0.1, -0.9), (0.04, -0.1, 0.9), (-0.04, -0.1, -0.9), (-0.04, -0.1, 0.9), (0.04, 0.1, -0.9), (0.04, 0.1, 0.9), (-0.04, 0.1, -0.9), (-0.04, 0.1, 0.9)], [], [(0, 1, 3, 2), (2, 3, 7, 6), (6, 7, 5, 4), (4, 5, 1, 0), (2, 6, 4, 0), (7, 3, 1, 5)])
_uv = me_cube_001.uv_layers.new(name='UVMap')
_uv.uv.foreach_set('vector', [0.375, 0.0, 0.625, 0.0, 0.625, 0.25, 0.375, 0.25, 0.375, 0.25, 0.625, 0.25, 0.625, 0.5, 0.375, 0.5, 0.375, 0.5, 0.625, 0.5, 0.625, 0.75, 0.375, 0.75, 0.375, 0.75, 0.625, 0.75, 0.625, 1.0, 0.375, 1.0, 0.125, 0.5, 0.375, 0.5, 0.375, 0.75, 0.125, 0.75, 0.625, 0.5, 0.875, 0.5, 0.875, 0.75, 0.625, 0.75])
me_cube_001.materials.append(mat_emp_glow)
me_cube_001.update()
me_cube_002 = bpy.data.meshes.new('Cube.002')
me_cube_002.from_pydata([(0.1, 0.04, -0.9), (0.1, 0.04, 0.9), (0.1, -0.04, -0.9), (0.1, -0.04, 0.9), (-0.1, 0.04, -0.9), (-0.1, 0.04, 0.9), (-0.1, -0.04, -0.9), (-0.1, -0.04, 0.9)], [], [(0, 1, 3, 2), (2, 3, 7, 6), (6, 7, 5, 4), (4, 5, 1, 0), (2, 6, 4, 0), (7, 3, 1, 5)])
_uv = me_cube_002.uv_layers.new(name='UVMap')
_uv.uv.foreach_set('vector', [0.375, 0.0, 0.625, 0.0, 0.625, 0.25, 0.375, 0.25, 0.375, 0.25, 0.625, 0.25, 0.625, 0.5, 0.375, 0.5, 0.375, 0.5, 0.625, 0.5, 0.625, 0.75, 0.375, 0.75, 0.375, 0.75, 0.625, 0.75, 0.625, 1.0, 0.375, 1.0, 0.125, 0.5, 0.375, 0.5, 0.375, 0.75, 0.125, 0.75, 0.625, 0.5, 0.875, 0.5, 0.875, 0.75, 0.625, 0.75])
me_cube_002.materials.append(mat_emp_glow)
me_cube_002.update()
me_cube_003 = bpy.data.meshes.new('Cube.003')
me_cube_003.from_pydata([(-0.04, 0.1, -0.9), (-0.04, 0.1, 0.9), (0.04, 0.1, -0.9), (0.04, 0.1, 0.9), (-0.04, -0.1, -0.9), (-0.04, -0.1, 0.9), (0.04, -0.1, -0.9), (0.04, -0.1, 0.9)], [], [(0, 1, 3, 2), (2, 3, 7, 6), (6, 7, 5, 4), (4, 5, 1, 0), (2, 6, 4, 0), (7, 3, 1, 5)])
_uv = me_cube_003.uv_layers.new(name='UVMap')
_uv.uv.foreach_set('vector', [0.375, 0.0, 0.625, 0.0, 0.625, 0.25, 0.375, 0.25, 0.375, 0.25, 0.625, 0.25, 0.625, 0.5, 0.375, 0.5, 0.375, 0.5, 0.625, 0.5, 0.625, 0.75, 0.375, 0.75, 0.375, 0.75, 0.625, 0.75, 0.625, 1.0, 0.375, 1.0, 0.125, 0.5, 0.375, 0.5, 0.375, 0.75, 0.125, 0.75, 0.625, 0.5, 0.875, 0.5, 0.875, 0.75, 0.625, 0.75])
me_cube_003.materials.append(mat_emp_glow)
me_cube_003.update()
me_cylinder_001 = bpy.data.meshes.new('Cylinder.001')
me_cylinder_001.from_pydata([(0.0, 0.045, -0.225), (0.0, 0.045, 0.225), (0.02645, 0.03641, -0.225), (0.02645, 0.03641, 0.225), (0.0428, 0.01391, -0.225), (0.0428, 0.01391, 0.225), (0.0428, -0.01391, -0.225), (0.0428, -0.01391, 0.225), (0.02645, -0.03641, -0.225), (0.02645, -0.03641, 0.225), (0.0, -0.045, -0.225), (0.0, -0.045, 0.225), (-0.02645, -0.03641, -0.225), (-0.02645, -0.03641, 0.225), (-0.0428, -0.01391, -0.225), (-0.0428, -0.01391, 0.225), (-0.0428, 0.01391, -0.225), (-0.0428, 0.01391, 0.225), (-0.02645, 0.03641, -0.225), (-0.02645, 0.03641, 0.225)], [], [(0, 1, 3, 2), (2, 3, 5, 4), (4, 5, 7, 6), (6, 7, 9, 8), (8, 9, 11, 10), (10, 11, 13, 12), (12, 13, 15, 14), (14, 15, 17, 16), (3, 1, 19, 17, 15, 13, 11, 9, 7, 5), (16, 17, 19, 18), (18, 19, 1, 0), (0, 2, 4, 6, 8, 10, 12, 14, 16, 18)])
_uv = me_cylinder_001.uv_layers.new(name='UVMap')
_uv.uv.foreach_set('vector', [1.0, 0.5, 1.0, 1.0, 0.9, 1.0, 0.9, 0.5, 0.9, 0.5, 0.9, 1.0, 0.8, 1.0, 0.8, 0.5, 0.8, 0.5, 0.8, 1.0, 0.7, 1.0, 0.7, 0.5, 0.7, 0.5, 0.7, 1.0, 0.6, 1.0, 0.6, 0.5, 0.6, 0.5, 0.6, 1.0, 0.5, 1.0, 0.5, 0.5, 0.5, 0.5, 0.5, 1.0, 0.4, 1.0, 0.4, 0.5, 0.4, 0.5, 0.4, 1.0, 0.3, 1.0, 0.3, 0.5, 0.3, 0.5, 0.3, 1.0, 0.2, 1.0, 0.2, 0.5, 0.3911, 0.4442, 0.25, 0.49, 0.1089, 0.4442, 0.02175, 0.3242, 0.02175, 0.1758, 0.1089, 0.05584, 0.25, 0.01, 0.3911, 0.05584, 0.4783, 0.1758, 0.4783, 0.3242, 0.2, 0.5, 0.2, 1.0, 0.1, 1.0, 0.1, 0.5, 0.1, 0.5, 0.1, 1.0, -7.451e-08, 1.0, -7.451e-08, 0.5, 0.75, 0.49, 0.8911, 0.4442, 0.9783, 0.3242, 0.9783, 0.1758, 0.8911, 0.05584, 0.75, 0.01, 0.6089, 0.05584, 0.5217, 0.1758, 0.5217, 0.3242, 0.6089, 0.4442])
me_cylinder_001.materials.append(mat_grenade_pin)
me_cylinder_001.update()
me_torus_001 = bpy.data.meshes.new('Torus.001')
me_torus_001.from_pydata([(0.215, 0.0, 0.0), (0.2047, 0.0, 0.02475), (0.18, 0.0, 0.035), (0.1553, 0.0, 0.02475), (0.145, 0.0, 4.286e-18), (0.1553, 0.0, -0.02475), (0.18, 0.0, -0.035), (0.2047, 0.0, -0.02475), (0.1986, 0.08228, 0.0), (0.1892, 0.07835, 0.02475), (0.1663, 0.06888, 0.035), (0.1434, 0.05941, 0.02475), (0.134, 0.05549, 4.286e-18), (0.1434, 0.05941, -0.02475), (0.1663, 0.06888, -0.035), (0.1892, 0.07835, -0.02475), (0.152, 0.152, 0.0), (0.1448, 0.1448, 0.02475), (0.1273, 0.1273, 0.035), (0.1098, 0.1098, 0.02475), (0.1025, 0.1025, 4.286e-18), (0.1098, 0.1098, -0.02475), (0.1273, 0.1273, -0.035), (0.1448, 0.1448, -0.02475), (0.08228, 0.1986, 0.0), (0.07835, 0.1892, 0.02475), (0.06888, 0.1663, 0.035), (0.05941, 0.1434, 0.02475), (0.05549, 0.134, 4.286e-18), (0.05941, 0.1434, -0.02475), (0.06888, 0.1663, -0.035), (0.07835, 0.1892, -0.02475), (1.623e-08, 0.215, 0.0), (1.546e-08, 0.2047, 0.02475), (1.359e-08, 0.18, 0.035), (1.172e-08, 0.1553, 0.02475), (1.095e-08, 0.145, 4.286e-18), (1.172e-08, 0.1553, -0.02475), (1.359e-08, 0.18, -0.035), (1.546e-08, 0.2047, -0.02475), (-0.08228, 0.1986, 0.0), (-0.07835, 0.1892, 0.02475), (-0.06888, 0.1663, 0.035), (-0.05941, 0.1434, 0.02475), (-0.05549, 0.134, 4.286e-18), (-0.05941, 0.1434, -0.02475), (-0.06888, 0.1663, -0.035), (-0.07835, 0.1892, -0.02475), (-0.152, 0.152, 0.0), (-0.1448, 0.1448, 0.02475), (-0.1273, 0.1273, 0.035), (-0.1098, 0.1098, 0.02475), (-0.1025, 0.1025, 4.286e-18), (-0.1098, 0.1098, -0.02475), (-0.1273, 0.1273, -0.035), (-0.1448, 0.1448, -0.02475), (-0.1986, 0.08228, 0.0), (-0.1892, 0.07835, 0.02475), (-0.1663, 0.06888, 0.035), (-0.1434, 0.05941, 0.02475), (-0.134, 0.05549, 4.286e-18), (-0.1434, 0.05941, -0.02475), (-0.1663, 0.06888, -0.035), (-0.1892, 0.07835, -0.02475), (-0.215, 1.88e-08, 0.0), (-0.2047, 1.79e-08, 0.02475), (-0.18, 1.574e-08, 0.035), (-0.1553, 1.357e-08, 0.02475), (-0.145, 1.268e-08, 4.286e-18), (-0.1553, 1.357e-08, -0.02475), (-0.18, 1.574e-08, -0.035), (-0.2047, 1.79e-08, -0.02475), (-0.1986, -0.08228, 0.0), (-0.1892, -0.07835, 0.02475), (-0.1663, -0.06888, 0.035), (-0.1434, -0.05941, 0.02475), (-0.134, -0.05549, 4.286e-18), (-0.1434, -0.05941, -0.02475), (-0.1663, -0.06888, -0.035), (-0.1892, -0.07835, -0.02475), (-0.152, -0.152, 0.0), (-0.1448, -0.1448, 0.02475), (-0.1273, -0.1273, 0.035), (-0.1098, -0.1098, 0.02475), (-0.1025, -0.1025, 4.286e-18), (-0.1098, -0.1098, -0.02475), (-0.1273, -0.1273, -0.035), (-0.1448, -0.1448, -0.02475), (-0.08228, -0.1986, 0.0), (-0.07835, -0.1892, 0.02475), (-0.06888, -0.1663, 0.035), (-0.05941, -0.1434, 0.02475), (-0.05549, -0.134, 4.286e-18), (-0.05941, -0.1434, -0.02475), (-0.06888, -0.1663, -0.035), (-0.07835, -0.1892, -0.02475), (1.623e-08, -0.215, 0.0), (1.546e-08, -0.2047, 0.02475), (1.359e-08, -0.18, 0.035), (1.172e-08, -0.1553, 0.02475), (1.095e-08, -0.145, 4.286e-18), (1.172e-08, -0.1553, -0.02475), (1.359e-08, -0.18, -0.035), (1.546e-08, -0.2047, -0.02475), (0.08228, -0.1986, 0.0), (0.07835, -0.1892, 0.02475), (0.06888, -0.1663, 0.035), (0.05941, -0.1434, 0.02475), (0.05549, -0.134, 4.286e-18), (0.05941, -0.1434, -0.02475), (0.06888, -0.1663, -0.035), (0.07835, -0.1892, -0.02475), (0.152, -0.152, 0.0), (0.1448, -0.1448, 0.02475), (0.1273, -0.1273, 0.035), (0.1098, -0.1098, 0.02475), (0.1025, -0.1025, 4.286e-18), (0.1098, -0.1098, -0.02475), (0.1273, -0.1273, -0.035), (0.1448, -0.1448, -0.02475), (0.1986, -0.08228, 0.0), (0.1892, -0.07835, 0.02475), (0.1663, -0.06888, 0.035), (0.1434, -0.05941, 0.02475), (0.134, -0.05549, 4.286e-18), (0.1434, -0.05941, -0.02475), (0.1663, -0.06888, -0.035), (0.1892, -0.07835, -0.02475)], [], [(0, 8, 9, 1), (1, 9, 10, 2), (2, 10, 11, 3), (3, 11, 12, 4), (4, 12, 13, 5), (5, 13, 14, 6), (6, 14, 15, 7), (7, 15, 8, 0), (8, 16, 17, 9), (9, 17, 18, 10), (10, 18, 19, 11), (11, 19, 20, 12), (12, 20, 21, 13), (13, 21, 22, 14), (14, 22, 23, 15), (15, 23, 16, 8), (16, 24, 25, 17), (17, 25, 26, 18), (18, 26, 27, 19), (19, 27, 28, 20), (20, 28, 29, 21), (21, 29, 30, 22), (22, 30, 31, 23), (23, 31, 24, 16), (24, 32, 33, 25), (25, 33, 34, 26), (26, 34, 35, 27), (27, 35, 36, 28), (28, 36, 37, 29), (29, 37, 38, 30), (30, 38, 39, 31), (31, 39, 32, 24), (32, 40, 41, 33), (33, 41, 42, 34), (34, 42, 43, 35), (35, 43, 44, 36), (36, 44, 45, 37), (37, 45, 46, 38), (38, 46, 47, 39), (39, 47, 40, 32), (40, 48, 49, 41), (41, 49, 50, 42), (42, 50, 51, 43), (43, 51, 52, 44), (44, 52, 53, 45), (45, 53, 54, 46), (46, 54, 55, 47), (47, 55, 48, 40), (48, 56, 57, 49), (49, 57, 58, 50), (50, 58, 59, 51), (51, 59, 60, 52), (52, 60, 61, 53), (53, 61, 62, 54), (54, 62, 63, 55), (55, 63, 56, 48), (56, 64, 65, 57), (57, 65, 66, 58), (58, 66, 67, 59), (59, 67, 68, 60), (60, 68, 69, 61), (61, 69, 70, 62), (62, 70, 71, 63), (63, 71, 64, 56), (64, 72, 73, 65), (65, 73, 74, 66), (66, 74, 75, 67), (67, 75, 76, 68), (68, 76, 77, 69), (69, 77, 78, 70), (70, 78, 79, 71), (71, 79, 72, 64), (72, 80, 81, 73), (73, 81, 82, 74), (74, 82, 83, 75), (75, 83, 84, 76), (76, 84, 85, 77), (77, 85, 86, 78), (78, 86, 87, 79), (79, 87, 80, 72), (80, 88, 89, 81), (81, 89, 90, 82), (82, 90, 91, 83), (83, 91, 92, 84), (84, 92, 93, 85), (85, 93, 94, 86), (86, 94, 95, 87), (87, 95, 88, 80), (88, 96, 97, 89), (89, 97, 98, 90), (90, 98, 99, 91), (91, 99, 100, 92), (92, 100, 101, 93), (93, 101, 102, 94), (94, 102, 103, 95), (95, 103, 96, 88), (96, 104, 105, 97), (97, 105, 106, 98), (98, 106, 107, 99), (99, 107, 108, 100), (100, 108, 109, 101), (101, 109, 110, 102), (102, 110, 111, 103), (103, 111, 104, 96), (104, 112, 113, 105), (105, 113, 114, 106), (106, 114, 115, 107), (107, 115, 116, 108), (108, 116, 117, 109), (109, 117, 118, 110), (110, 118, 119, 111), (111, 119, 112, 104), (112, 120, 121, 113), (113, 121, 122, 114), (114, 122, 123, 115), (115, 123, 124, 116), (116, 124, 125, 117), (117, 125, 126, 118), (118, 126, 127, 119), (119, 127, 120, 112), (120, 0, 1, 121), (121, 1, 2, 122), (122, 2, 3, 123), (123, 3, 4, 124), (124, 4, 5, 125), (125, 5, 6, 126), (126, 6, 7, 127), (127, 7, 0, 120)])
me_torus_001.polygons.foreach_set('use_smooth', [True] * 128)
_uv = me_torus_001.uv_layers.new(name='UVMap')
_uv.uv.foreach_set('vector', [0.5, 0.5, 0.5625, 0.5, 0.5625, 0.625, 0.5, 0.625, 0.5, 0.625, 0.5625, 0.625, 0.5625, 0.75, 0.5, 0.75, 0.5, 0.75, 0.5625, 0.75, 0.5625, 0.875, 0.5, 0.875, 0.5, 0.875, 0.5625, 0.875, 0.5625, 1.0, 0.5, 1.0, 0.5, 0.0, 0.5625, 0.0, 0.5625, 0.125, 0.5, 0.125, 0.5, 0.125, 0.5625, 0.125, 0.5625, 0.25, 0.5, 0.25, 0.5, 0.25, 0.5625, 0.25, 0.5625, 0.375, 0.5, 0.375, 0.5, 0.375, 0.5625, 0.375, 0.5625, 0.5, 0.5, 0.5, 0.5625, 0.5, 0.625, 0.5, 0.625, 0.625, 0.5625, 0.625, 0.5625, 0.625, 0.625, 0.625, 0.625, 0.75, 0.5625, 0.75, 0.5625, 0.75, 0.625, 0.75, 0.625, 0.875, 0.5625, 0.875, 0.5625, 0.875, 0.625, 0.875, 0.625, 1.0, 0.5625, 1.0, 0.5625, 0.0, 0.625, 0.0, 0.625, 0.125, 0.5625, 0.125, 0.5625, 0.125, 0.625, 0.125, 0.625, 0.25, 0.5625, 0.25, 0.5625, 0.25, 0.625, 0.25, 0.625, 0.375, 0.5625, 0.375, 0.5625, 0.375, 0.625, 0.375, 0.625, 0.5, 0.5625, 0.5, 0.625, 0.5, 0.6875, 0.5, 0.6875, 0.625, 0.625, 0.625, 0.625, 0.625, 0.6875, 0.625, 0.6875, 0.75, 0.625, 0.75, 0.625, 0.75, 0.6875, 0.75, 0.6875, 0.875, 0.625, 0.875, 0.625, 0.875, 0.6875, 0.875, 0.6875, 1.0, 0.625, 1.0, 0.625, 0.0, 0.6875, 0.0, 0.6875, 0.125, 0.625, 0.125, 0.625, 0.125, 0.6875, 0.125, 0.6875, 0.25, 0.625, 0.25, 0.625, 0.25, 0.6875, 0.25, 0.6875, 0.375, 0.625, 0.375, 0.625, 0.375, 0.6875, 0.375, 0.6875, 0.5, 0.625, 0.5, 0.6875, 0.5, 0.75, 0.5, 0.75, 0.625, 0.6875, 0.625, 0.6875, 0.625, 0.75, 0.625, 0.75, 0.75, 0.6875, 0.75, 0.6875, 0.75, 0.75, 0.75, 0.75, 0.875, 0.6875, 0.875, 0.6875, 0.875, 0.75, 0.875, 0.75, 1.0, 0.6875, 1.0, 0.6875, 0.0, 0.75, 0.0, 0.75, 0.125, 0.6875, 0.125, 0.6875, 0.125, 0.75, 0.125, 0.75, 0.25, 0.6875, 0.25, 0.6875, 0.25, 0.75, 0.25, 0.75, 0.375, 0.6875, 0.375, 0.6875, 0.375, 0.75, 0.375, 0.75, 0.5, 0.6875, 0.5, 0.75, 0.5, 0.8125, 0.5, 0.8125, 0.625, 0.75, 0.625, 0.75, 0.625, 0.8125, 0.625, 0.8125, 0.75, 0.75, 0.75, 0.75, 0.75, 0.8125, 0.75, 0.8125, 0.875, 0.75, 0.875, 0.75, 0.875, 0.8125, 0.875, 0.8125, 1.0, 0.75, 1.0, 0.75, 0.0, 0.8125, 0.0, 0.8125, 0.125, 0.75, 0.125, 0.75, 0.125, 0.8125, 0.125, 0.8125, 0.25, 0.75, 0.25, 0.75, 0.25, 0.8125, 0.25, 0.8125, 0.375, 0.75, 0.375, 0.75, 0.375, 0.8125, 0.375, 0.8125, 0.5, 0.75, 0.5, 0.8125, 0.5, 0.875, 0.5, 0.875, 0.625, 0.8125, 0.625, 0.8125, 0.625, 0.875, 0.625, 0.875, 0.75, 0.8125, 0.75, 0.8125, 0.75, 0.875, 0.75, 0.875, 0.875, 0.8125, 0.875, 0.8125, 0.875, 0.875, 0.875, 0.875, 1.0, 0.8125, 1.0, 0.8125, 0.0, 0.875, 0.0, 0.875, 0.125, 0.8125, 0.125, 0.8125, 0.125, 0.875, 0.125, 0.875, 0.25, 0.8125, 0.25, 0.8125, 0.25, 0.875, 0.25, 0.875, 0.375, 0.8125, 0.375, 0.8125, 0.375, 0.875, 0.375, 0.875, 0.5, 0.8125, 0.5, 0.875, 0.5, 0.9375, 0.5, 0.9375, 0.625, 0.875, 0.625, 0.875, 0.625, 0.9375, 0.625, 0.9375, 0.75, 0.875, 0.75, 0.875, 0.75, 0.9375, 0.75, 0.9375, 0.875, 0.875, 0.875, 0.875, 0.875, 0.9375, 0.875, 0.9375, 1.0, 0.875, 1.0, 0.875, 0.0, 0.9375, 0.0, 0.9375, 0.125, 0.875, 0.125, 0.875, 0.125, 0.9375, 0.125, 0.9375, 0.25, 0.875, 0.25, 0.875, 0.25, 0.9375, 0.25, 0.9375, 0.375, 0.875, 0.375, 0.875, 0.375, 0.9375, 0.375, 0.9375, 0.5, 0.875, 0.5, 0.9375, 0.5, 1.0, 0.5, 1.0, 0.625, 0.9375, 0.625, 0.9375, 0.625, 1.0, 0.625, 1.0, 0.75, 0.9375, 0.75, 0.9375, 0.75, 1.0, 0.75, 1.0, 0.875, 0.9375, 0.875, 0.9375, 0.875, 1.0, 0.875, 1.0, 1.0, 0.9375, 1.0, 0.9375, 0.0, 1.0, 0.0, 1.0, 0.125, 0.9375, 0.125, 0.9375, 0.125, 1.0, 0.125, 1.0, 0.25, 0.9375, 0.25, 0.9375, 0.25, 1.0, 0.25, 1.0, 0.375, 0.9375, 0.375, 0.9375, 0.375, 1.0, 0.375, 1.0, 0.5, 0.9375, 0.5, 0.0, 0.5, 0.0625, 0.5, 0.0625, 0.625, 0.0, 0.625, 0.0, 0.625, 0.0625, 0.625, 0.0625, 0.75, 0.0, 0.75, 0.0, 0.75, 0.0625, 0.75, 0.0625, 0.875, 0.0, 0.875, 0.0, 0.875, 0.0625, 0.875, 0.0625, 1.0, 0.0, 1.0, 0.0, 0.0, 0.0625, 0.0, 0.0625, 0.125, 0.0, 0.125, 0.0, 0.125, 0.0625, 0.125, 0.0625, 0.25, 0.0, 0.25, 0.0, 0.25, 0.0625, 0.25, 0.0625, 0.375, 0.0, 0.375, 0.0, 0.375, 0.0625, 0.375, 0.0625, 0.5, 0.0, 0.5, 0.0625, 0.5, 0.125, 0.5, 0.125, 0.625, 0.0625, 0.625, 0.0625, 0.625, 0.125, 0.625, 0.125, 0.75, 0.0625, 0.75, 0.0625, 0.75, 0.125, 0.75, 0.125, 0.875, 0.0625, 0.875, 0.0625, 0.875, 0.125, 0.875, 0.125, 1.0, 0.0625, 1.0, 0.0625, 0.0, 0.125, 0.0, 0.125, 0.125, 0.0625, 0.125, 0.0625, 0.125, 0.125, 0.125, 0.125, 0.25, 0.0625, 0.25, 0.0625, 0.25, 0.125, 0.25, 0.125, 0.375, 0.0625, 0.375, 0.0625, 0.375, 0.125, 0.375, 0.125, 0.5, 0.0625, 0.5, 0.125, 0.5, 0.1875, 0.5, 0.1875, 0.625, 0.125, 0.625, 0.125, 0.625, 0.1875, 0.625, 0.1875, 0.75, 0.125, 0.75, 0.125, 0.75, 0.1875, 0.75, 0.1875, 0.875, 0.125, 0.875, 0.125, 0.875, 0.1875, 0.875, 0.1875, 1.0, 0.125, 1.0, 0.125, 0.0, 0.1875, 0.0, 0.1875, 0.125, 0.125, 0.125, 0.125, 0.125, 0.1875, 0.125, 0.1875, 0.25, 0.125, 0.25, 0.125, 0.25, 0.1875, 0.25, 0.1875, 0.375, 0.125, 0.375, 0.125, 0.375, 0.1875, 0.375, 0.1875, 0.5, 0.125, 0.5, 0.1875, 0.5, 0.25, 0.5, 0.25, 0.625, 0.1875, 0.625, 0.1875, 0.625, 0.25, 0.625, 0.25, 0.75, 0.1875, 0.75, 0.1875, 0.75, 0.25, 0.75, 0.25, 0.875, 0.1875, 0.875, 0.1875, 0.875, 0.25, 0.875, 0.25, 1.0, 0.1875, 1.0, 0.1875, 0.0, 0.25, 0.0, 0.25, 0.125, 0.1875, 0.125, 0.1875, 0.125, 0.25, 0.125, 0.25, 0.25, 0.1875, 0.25, 0.1875, 0.25, 0.25, 0.25, 0.25, 0.375, 0.1875, 0.375, 0.1875, 0.375, 0.25, 0.375, 0.25, 0.5, 0.1875, 0.5, 0.25, 0.5, 0.3125, 0.5, 0.3125, 0.625, 0.25, 0.625, 0.25, 0.625, 0.3125, 0.625, 0.3125, 0.75, 0.25, 0.75, 0.25, 0.75, 0.3125, 0.75, 0.3125, 0.875, 0.25, 0.875, 0.25, 0.875, 0.3125, 0.875, 0.3125, 1.0, 0.25, 1.0, 0.25, 0.0, 0.3125, 0.0, 0.3125, 0.125, 0.25, 0.125, 0.25, 0.125, 0.3125, 0.125, 0.3125, 0.25, 0.25, 0.25, 0.25, 0.25, 0.3125, 0.25, 0.3125, 0.375, 0.25, 0.375, 0.25, 0.375, 0.3125, 0.375, 0.3125, 0.5, 0.25, 0.5, 0.3125, 0.5, 0.375, 0.5, 0.375, 0.625, 0.3125, 0.625, 0.3125, 0.625, 0.375, 0.625, 0.375, 0.75, 0.3125, 0.75, 0.3125, 0.75, 0.375, 0.75, 0.375, 0.875, 0.3125, 0.875, 0.3125, 0.875, 0.375, 0.875, 0.375, 1.0, 0.3125, 1.0, 0.3125, 0.0, 0.375, 0.0, 0.375, 0.125, 0.3125, 0.125, 0.3125, 0.125, 0.375, 0.125, 0.375, 0.25, 0.3125, 0.25, 0.3125, 0.25, 0.375, 0.25, 0.375, 0.375, 0.3125, 0.375, 0.3125, 0.375, 0.375, 0.375, 0.375, 0.5, 0.3125, 0.5, 0.375, 0.5, 0.4375, 0.5, 0.4375, 0.625, 0.375, 0.625, 0.375, 0.625, 0.4375, 0.625, 0.4375, 0.75, 0.375, 0.75, 0.375, 0.75, 0.4375, 0.75, 0.4375, 0.875, 0.375, 0.875, 0.375, 0.875, 0.4375, 0.875, 0.4375, 1.0, 0.375, 1.0, 0.375, 0.0, 0.4375, 0.0, 0.4375, 0.125, 0.375, 0.125, 0.375, 0.125, 0.4375, 0.125, 0.4375, 0.25, 0.375, 0.25, 0.375, 0.25, 0.4375, 0.25, 0.4375, 0.375, 0.375, 0.375, 0.375, 0.375, 0.4375, 0.375, 0.4375, 0.5, 0.375, 0.5, 0.4375, 0.5, 0.5, 0.5, 0.5, 0.625, 0.4375, 0.625, 0.4375, 0.625, 0.5, 0.625, 0.5, 0.75, 0.4375, 0.75, 0.4375, 0.75, 0.5, 0.75, 0.5, 0.875, 0.4375, 0.875, 0.4375, 0.875, 0.5, 0.875, 0.5, 1.0, 0.4375, 1.0, 0.4375, 0.0, 0.5, 0.0, 0.5, 0.125, 0.4375, 0.125, 0.4375, 0.125, 0.5, 0.125, 0.5, 0.25, 0.4375, 0.25, 0.4375, 0.25, 0.5, 0.25, 0.5, 0.375, 0.4375, 0.375, 0.4375, 0.375, 0.5, 0.375, 0.5, 0.5, 0.4375, 0.5])
me_torus_001.materials.append(mat_grenade_pin)
me_torus_001.update()
me_cylinder_002 = bpy.data.meshes.new('Cylinder.002')
me_cylinder_002.from_pydata([(0.0, 0.5775, -0.04), (0.0, 0.5775, 0.04), (0.2887, 0.5001, -0.04), (0.2887, 0.5001, 0.04), (0.5001, 0.2887, -0.04), (0.5001, 0.2887, 0.04), (0.5775, 0.0, -0.04), (0.5775, 0.0, 0.04), (0.5001, -0.2887, -0.04), (0.5001, -0.2887, 0.04), (0.2887, -0.5001, -0.04), (0.2887, -0.5001, 0.04), (0.0, -0.5775, -0.04), (0.0, -0.5775, 0.04), (-0.2887, -0.5001, -0.04), (-0.2887, -0.5001, 0.04), (-0.5001, -0.2887, -0.04), (-0.5001, -0.2887, 0.04), (-0.5775, 0.0, -0.04), (-0.5775, 0.0, 0.04), (-0.5001, 0.2887, -0.04), (-0.5001, 0.2887, 0.04), (-0.2887, 0.5001, -0.04), (-0.2887, 0.5001, 0.04)], [], [(0, 1, 3, 2), (2, 3, 5, 4), (4, 5, 7, 6), (6, 7, 9, 8), (8, 9, 11, 10), (10, 11, 13, 12), (12, 13, 15, 14), (14, 15, 17, 16), (16, 17, 19, 18), (18, 19, 21, 20), (3, 1, 23, 21, 19, 17, 15, 13, 11, 9, 7, 5), (20, 21, 23, 22), (22, 23, 1, 0), (0, 2, 4, 6, 8, 10, 12, 14, 16, 18, 20, 22)])
me_cylinder_002.polygons.foreach_set('use_smooth', [True] * 14)
_uv = me_cylinder_002.uv_layers.new(name='UVMap')
_uv.uv.foreach_set('vector', [1.0, 0.5, 1.0, 1.0, 0.9167, 1.0, 0.9167, 0.5, 0.9167, 0.5, 0.9167, 1.0, 0.8333, 1.0, 0.8333, 0.5, 0.8333, 0.5, 0.8333, 1.0, 0.75, 1.0, 0.75, 0.5, 0.75, 0.5, 0.75, 1.0, 0.6667, 1.0, 0.6667, 0.5, 0.6667, 0.5, 0.6667, 1.0, 0.5833, 1.0, 0.5833, 0.5, 0.5833, 0.5, 0.5833, 1.0, 0.5, 1.0, 0.5, 0.5, 0.5, 0.5, 0.5, 1.0, 0.4167, 1.0, 0.4167, 0.5, 0.4167, 0.5, 0.4167, 1.0, 0.3333, 1.0, 0.3333, 0.5, 0.3333, 0.5, 0.3333, 1.0, 0.25, 1.0, 0.25, 0.5, 0.25, 0.5, 0.25, 1.0, 0.1667, 1.0, 0.1667, 0.5, 0.37, 0.4578, 0.25, 0.49, 0.13, 0.4578, 0.04215, 0.37, 0.01, 0.25, 0.04215, 0.13, 0.13, 0.04215, 0.25, 0.01, 0.37, 0.04215, 0.4578, 0.13, 0.49, 0.25, 0.4578, 0.37, 0.1667, 0.5, 0.1667, 1.0, 0.08333, 1.0, 0.08333, 0.5, 0.08333, 0.5, 0.08333, 1.0, 7.451e-08, 1.0, 7.451e-08, 0.5, 0.75, 0.49, 0.87, 0.4578, 0.9578, 0.37, 0.99, 0.25, 0.9578, 0.13, 0.87, 0.04215, 0.75, 0.01, 0.63, 0.04215, 0.5422, 0.13, 0.51, 0.25, 0.5422, 0.37, 0.63, 0.4578])
me_cylinder_002.materials.append(mat_grenade_pin)
me_cylinder_002.update()

# ---- objects
ob_emp_grenade = bpy.data.objects.new('Emp_Grenade', None)
ob_body = bpy.data.objects.new('Body', me_cylinder)
ob_dome = bpy.data.objects.new('Dome', me_sphere)
ob_glowring_top = bpy.data.objects.new('GlowRing_Top', me_torus)
ob_glowstripe_0 = bpy.data.objects.new('GlowStripe_0', me_cube)
ob_glowstripe_1 = bpy.data.objects.new('GlowStripe_1', me_cube_001)
ob_glowstripe_2 = bpy.data.objects.new('GlowStripe_2', me_cube_002)
ob_glowstripe_3 = bpy.data.objects.new('GlowStripe_3', me_cube_003)
ob_pin = bpy.data.objects.new('Pin', me_cylinder_001)
ob_pinring = bpy.data.objects.new('PinRing', me_torus_001)
ob_contactpad = bpy.data.objects.new('ContactPad', me_cylinder_002)

# ---- transforms, parenting, visibility, modifiers, constraints
ob_emp_grenade.location = (0.0, 0.0, 0.0)
ob_body.parent = ob_emp_grenade
ob_body.location = (0.0, 0.0, 1.3)
ob_dome.parent = ob_emp_grenade
ob_dome.location = (0.0, 0.0, 2.6)
ob_glowring_top.parent = ob_emp_grenade
ob_glowring_top.location = (0.0, 0.0, 2.55)
ob_glowstripe_0.parent = ob_emp_grenade
ob_glowstripe_0.location = (1.02, 0.0, 1.3)
ob_glowstripe_1.parent = ob_emp_grenade
ob_glowstripe_1.location = (6.246e-17, 1.02, 1.3)
ob_glowstripe_2.parent = ob_emp_grenade
ob_glowstripe_2.location = (-1.02, 1.249e-16, 1.3)
ob_glowstripe_3.parent = ob_emp_grenade
ob_glowstripe_3.location = (-1.874e-16, -1.02, 1.3)
ob_pin.parent = ob_emp_grenade
ob_pin.location = (0.0, 0.0, 3.392)
ob_pinring.parent = ob_emp_grenade
ob_pinring.location = (0.0, 0.0, 3.652)
ob_pinring.rotation_euler = (1.571, -0.0, 0.0)
ob_contactpad.parent = ob_emp_grenade
ob_contactpad.location = (0.0, 0.0, 0.04)

# ---- collection membership
col_collection.objects.link(ob_emp_grenade)
col_collection.objects.link(ob_body)
col_collection.objects.link(ob_dome)
col_collection.objects.link(ob_glowring_top)
col_collection.objects.link(ob_glowstripe_0)
col_collection.objects.link(ob_glowstripe_1)
col_collection.objects.link(ob_glowstripe_2)
col_collection.objects.link(ob_glowstripe_3)
col_collection.objects.link(ob_pin)
col_collection.objects.link(ob_pinring)
col_collection.objects.link(ob_contactpad)

# ---- scene / render settings (as saved in the file)
scene.frame_start = 1; scene.frame_end = 250; scene.frame_set(1)
scene.render.engine = 'BLENDER_EEVEE_NEXT'
scene.render.resolution_x = 1280
scene.render.resolution_y = 1280
scene.render.bake_bias = 0.0
scene.render.bake_samples = 0
scene.cycles.sampling_pattern = 'TABULATED_SOBOL'
scene.eevee.use_volume_custom_range = False
bpy.context.view_layer.update()

# ---- added for rendering (the .blend has no active camera and no usable light): camera, sun
cam_auto = bpy.data.cameras.new('AutoCamera')
cam_auto.lens = 50.0
cam_auto.sensor_width = 36.0
cam_auto.clip_end = 1000.0
ob_auto_camera = bpy.data.objects.new('AutoCamera', cam_auto)
scene.collection.objects.link(ob_auto_camera)
ob_auto_camera.location = (4.62545, -5.55054, 5.63411)
ob_auto_camera.rotation_euler = (1.09748, -7.21219e-08, 0.694738)
scene.camera = ob_auto_camera
light_auto_sun = bpy.data.lights.new('AutoSun', 'SUN')
light_auto_sun.energy = 3.0
light_auto_sun.angle = 0.0523599
ob_auto_sun = bpy.data.objects.new('AutoSun', light_auto_sun)
scene.collection.objects.link(ob_auto_sun)
ob_auto_sun.rotation_euler = (0.872665, 0.174533, 0.523599)
bpy.context.view_layer.update()
